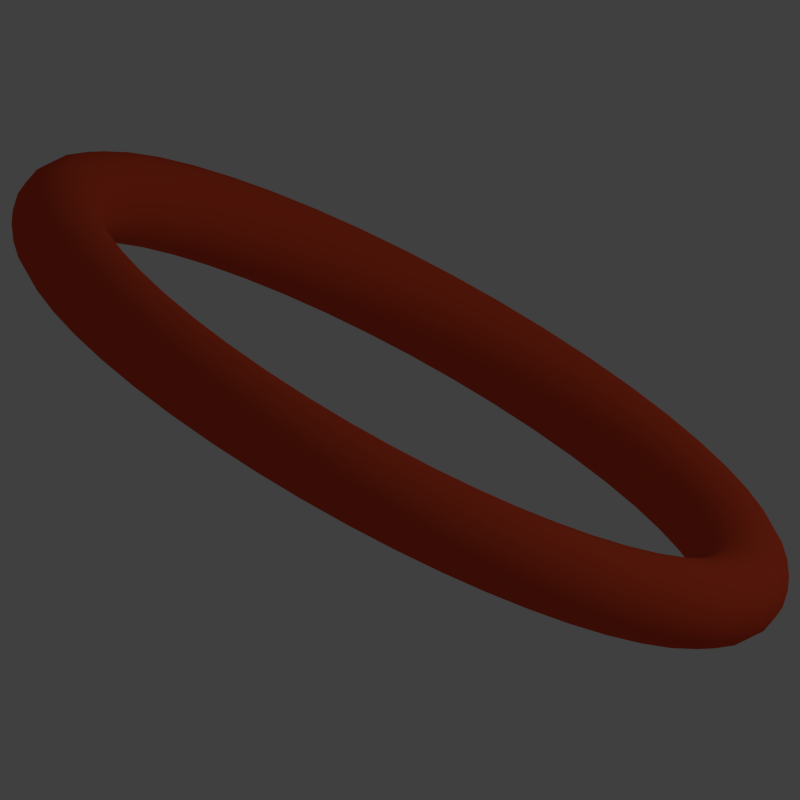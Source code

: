 # Source: GamerGirlAttackSymbols.blend  (saved by Blender 2.64.5; exported with 4.5.12 LTS)
import bpy
from mathutils import Matrix  # noqa: F401  (used for matrix-valued properties, if any)

bpy.ops.wm.read_factory_settings(use_empty=True)
scene = bpy.context.scene
scene.name = 'Scene'

# ---- collections
col_collection_1 = bpy.data.collections.new('Collection 1'); scene.collection.children.link(col_collection_1)
col_collection_2 = bpy.data.collections.new('Collection 2'); scene.collection.children.link(col_collection_2)
col_collection_2.hide_render = True
col_collection_2.hide_viewport = True
col_collection_9 = bpy.data.collections.new('Collection 9'); scene.collection.children.link(col_collection_9)
col_collection_9.hide_render = True
col_collection_9.hide_viewport = True

# ---- materials (node trees are filled in below, after node groups)
mat_material_004 = bpy.data.materials.new('Material.004')
mat_material_004.alpha_threshold = 0.0
mat_material_004.use_transparent_shadow = False
mat_material_004.diffuse_color = (0.2638, 0.2602, 0.8, 1.0)
mat_material_004.specular_color = (0.6373, 0.7822, 1.0)
mat_material_004.roughness = 0.5
mat_material_004.specular_intensity = 0.54
mat_material_004.line_color = (0.0, 0.0, 0.0, 1.0)
mat_material_003 = bpy.data.materials.new('Material.003')
mat_material_003.alpha_threshold = 0.0
mat_material_003.use_transparent_shadow = False
mat_material_003.diffuse_color = (0.1485, 0.8, 0.2537, 1.0)
mat_material_003.specular_color = (0.7793, 1.0, 0.5331)
mat_material_003.roughness = 0.5
mat_material_003.specular_intensity = 0.54
mat_material_003.line_color = (0.0, 0.0, 0.0, 1.0)
mat_material_002 = bpy.data.materials.new('Material.002')
mat_material_002.alpha_threshold = 0.0
mat_material_002.use_transparent_shadow = False
mat_material_002.diffuse_color = (0.8, 0.1657, 0.3735, 1.0)
mat_material_002.specular_color = (1.0, 0.4822, 0.5848)
mat_material_002.roughness = 0.5
mat_material_002.specular_intensity = 0.54
mat_material_002.line_color = (0.0, 0.0, 0.0, 1.0)
mat_material_001 = bpy.data.materials.new('Material.001')
mat_material_001.alpha_threshold = 0.0
mat_material_001.use_transparent_shadow = False
mat_material_001.diffuse_color = (0.8, 0.08112, 0.03015, 1.0)
mat_material_001.specular_color = (1.0, 0.4734, 0.4096)
mat_material_001.roughness = 0.5
mat_material_001.specular_intensity = 0.54
mat_material_001.line_color = (0.0, 0.0, 0.0, 1.0)
mat_material_005 = bpy.data.materials.new('Material.005')
mat_material_005.alpha_threshold = 0.0
mat_material_005.use_transparent_shadow = False
mat_material_005.diffuse_color = (0.1272, 0.5158, 0.8, 1.0)
mat_material_005.roughness = 0.5

# ---- material node trees

# ---- world
world_world = bpy.data.worlds.new('World'); scene.world = world_world
world_world.color = (0.05088, 0.05088, 0.05088)
world_world.use_sun_shadow = False
world_world.sun_shadow_jitter_overblur = 0.0
world_world.cycles.sampling_method = 'MANUAL'
world_world.cycles.sample_map_resolution = 256

# ---- cameras
cam_camera_003 = bpy.data.cameras.new('Camera.003')
cam_camera_003.type = 'ORTHO'
cam_camera_003.clip_end = 100.0
cam_camera_003.lens = 35.0
cam_camera_003.sensor_width = 32.0
cam_camera_003.sensor_height = 18.0
cam_camera_003.ortho_scale = 2.662
cam_camera_003.dof.focus_distance = 0.0
cam_camera_003.dof.aperture_fstop = 128.0
cam_camera_002 = bpy.data.cameras.new('Camera.002')
cam_camera_002.type = 'ORTHO'
cam_camera_002.clip_end = 100.0
cam_camera_002.lens = 35.0
cam_camera_002.sensor_width = 32.0
cam_camera_002.sensor_height = 18.0
cam_camera_002.ortho_scale = 2.205
cam_camera_002.dof.focus_distance = 0.0
cam_camera_002.dof.aperture_fstop = 128.0
cam_camera_001 = bpy.data.cameras.new('Camera.001')
cam_camera_001.type = 'ORTHO'
cam_camera_001.clip_end = 100.0
cam_camera_001.lens = 35.0
cam_camera_001.sensor_width = 32.0
cam_camera_001.sensor_height = 18.0
cam_camera_001.ortho_scale = 2.662
cam_camera_001.dof.focus_distance = 0.0
cam_camera_001.dof.aperture_fstop = 128.0
cam_camera = bpy.data.cameras.new('Camera')
cam_camera.type = 'ORTHO'
cam_camera.clip_end = 100.0
cam_camera.lens = 35.0
cam_camera.sensor_width = 32.0
cam_camera.sensor_height = 18.0
cam_camera.ortho_scale = 2.056
cam_camera.dof.focus_distance = 0.0
cam_camera.dof.aperture_fstop = 128.0
cam_camera_004 = bpy.data.cameras.new('Camera.004')
cam_camera_004.type = 'ORTHO'
cam_camera_004.clip_end = 100.0
cam_camera_004.lens = 35.0
cam_camera_004.sensor_width = 32.0
cam_camera_004.sensor_height = 18.0
cam_camera_004.ortho_scale = 2.056
cam_camera_004.dof.focus_distance = 0.0
cam_camera_004.dof.aperture_fstop = 128.0

# ---- lights
light_lamp = bpy.data.lights.new('Lamp', 'POINT')
light_lamp.transmission_factor = 0.0
light_lamp.cutoff_distance = 30.0
light_lamp.energy = 100.0
light_lamp.shadow_buffer_clip_start = 1.001
light_lamp.shadow_soft_size = 1.0
light_lamp.shadow_maximum_resolution = 0.006
light_lamp.use_absolute_resolution = True
light_lamp.cycles.use_multiple_importance_sampling = False

# ---- meshes
me_mesh = bpy.data.meshes.new('Mesh')
me_mesh.from_pydata([(7.798, 0.9717, -0.05), (7.8, 0.9741, -0.07889), (7.807, 0.9808, -0.1063), (7.818, 0.9918, -0.131), (7.833, 1.006, -0.1515), (7.85, 1.024, -0.167), (7.869, 1.043, -0.1766), (7.89, 1.064, -0.1798), (7.91, 1.084, -0.1766), (7.93, 1.103, -0.167), (7.947, 1.121, -0.1515), (7.962, 1.135, -0.131), (7.973, 1.146, -0.1063), (7.979, 1.153, -0.07889), (7.982, 1.155, -0.05), (8.783, -0.01357, -0.05), (8.786, -0.01127, -0.07889), (8.792, -0.004481, -0.1063), (8.803, 0.006457, -0.131), (8.818, 0.02099, -0.1515), (8.835, 0.0384, -0.167), (8.855, 0.05781, -0.1766), (8.875, 0.07824, -0.1798), (8.896, 0.09867, -0.1766), (8.915, 0.1181, -0.167), (8.932, 0.1355, -0.1515), (8.947, 0.15, -0.131), (8.958, 0.161, -0.1063), (8.965, 0.1677, -0.07889), (8.967, 0.17, -0.05), (9.769, -0.9989, -0.05), (9.771, -0.9966, -0.07889), (9.778, -0.9898, -0.1063), (9.789, -0.9789, -0.131), (9.803, -0.9643, -0.1515), (9.821, -0.9469, -0.167), (9.84, -0.9275, -0.1766), (9.86, -0.9071, -0.1798), (9.881, -0.8867, -0.1766), (9.9, -0.8672, -0.167), (9.918, -0.8498, -0.1515), (9.932, -0.8353, -0.131), (9.943, -0.8244, -0.1063), (9.95, -0.8176, -0.07889), (9.952, -0.8153, -0.05), (7.982, 1.155, -0.05), (7.982, 1.155, 0.05), (8.967, 0.17, -0.05), (8.967, 0.17, 0.05), (9.952, -0.8153, -0.05), (9.952, -0.8153, 0.05), (7.798, 0.9717, 0.05), (7.798, 0.9717, -0.05), (8.783, -0.01357, 0.05), (8.783, -0.01357, -0.05), (9.769, -0.9989, 0.05), (9.769, -0.9989, -0.05), (7.982, 1.155, 0.05), (7.979, 1.153, 0.07889), (7.973, 1.146, 0.1063), (7.962, 1.135, 0.131), (7.947, 1.121, 0.1515), (7.93, 1.103, 0.167), (7.91, 1.084, 0.1766), (7.89, 1.064, 0.1798), (7.869, 1.043, 0.1766), (7.85, 1.024, 0.167), (7.833, 1.006, 0.1515), (7.818, 0.9918, 0.131), (7.807, 0.9808, 0.1063), (7.8, 0.9741, 0.07889), (7.798, 0.9717, 0.05), (8.967, 0.17, 0.05), (8.965, 0.1677, 0.07889), (8.958, 0.161, 0.1063), (8.947, 0.15, 0.131), (8.932, 0.1355, 0.1515), (8.915, 0.1181, 0.167), (8.896, 0.09867, 0.1766), (8.875, 0.07824, 0.1798), (8.855, 0.05781, 0.1766), (8.835, 0.0384, 0.167), (8.818, 0.02099, 0.1515), (8.803, 0.006457, 0.131), (8.792, -0.004481, 0.1063), (8.786, -0.01127, 0.07889), (8.783, -0.01357, 0.05), (9.952, -0.8153, 0.05), (9.95, -0.8176, 0.07889), (9.943, -0.8244, 0.1063), (9.932, -0.8353, 0.131), (9.918, -0.8498, 0.1515), (9.9, -0.8672, 0.167), (9.881, -0.8867, 0.1766), (9.86, -0.9071, 0.1798), (9.84, -0.9275, 0.1766), (9.821, -0.9469, 0.167), (9.803, -0.9643, 0.1515), (9.789, -0.9789, 0.131), (9.778, -0.9898, 0.1063), (9.771, -0.9966, 0.07889), (9.769, -0.9989, 0.05), (9.769, 1.155, -0.05), (9.771, 1.153, -0.07889), (9.778, 1.146, -0.1063), (9.789, 1.135, -0.131), (9.803, 1.121, -0.1515), (9.821, 1.103, -0.167), (9.84, 1.084, -0.1766), (9.86, 1.064, -0.1798), (9.881, 1.043, -0.1766), (9.9, 1.024, -0.167), (9.918, 1.006, -0.1515), (9.932, 0.9918, -0.131), (9.943, 0.9808, -0.1063), (9.95, 0.9741, -0.07889), (9.952, 0.9717, -0.05), (8.783, 0.17, -0.05), (8.786, 0.1677, -0.07889), (8.792, 0.161, -0.1063), (8.803, 0.15, -0.131), (8.818, 0.1355, -0.1515), (8.835, 0.1181, -0.167), (8.855, 0.09867, -0.1766), (8.875, 0.07824, -0.1798), (8.896, 0.05781, -0.1766), (8.915, 0.0384, -0.167), (8.932, 0.021, -0.1515), (8.947, 0.006458, -0.131), (8.958, -0.00448, -0.1063), (8.965, -0.01127, -0.07889), (8.967, -0.01357, -0.05), (7.798, -0.8153, -0.05), (7.8, -0.8176, -0.07889), (7.807, -0.8244, -0.1063), (7.818, -0.8353, -0.131), (7.833, -0.8498, -0.1515), (7.85, -0.8672, -0.167), (7.869, -0.8867, -0.1766), (7.89, -0.9071, -0.1798), (7.91, -0.9275, -0.1766), (7.93, -0.9469, -0.167), (7.947, -0.9643, -0.1515), (7.962, -0.9789, -0.131), (7.973, -0.9898, -0.1063), (7.979, -0.9966, -0.07889), (7.982, -0.9989, -0.05), (9.952, 0.9717, -0.05), (9.952, 0.9717, 0.05), (8.967, -0.01357, -0.05), (8.967, -0.01357, 0.05), (7.982, -0.9989, -0.05), (7.982, -0.9989, 0.05), (9.769, 1.155, 0.05), (9.769, 1.155, -0.05), (8.783, 0.17, 0.05), (8.783, 0.17, -0.05), (7.798, -0.8153, 0.05), (7.798, -0.8153, -0.05), (9.952, 0.9717, 0.05), (9.95, 0.9741, 0.07889), (9.943, 0.9808, 0.1063), (9.932, 0.9918, 0.131), (9.918, 1.006, 0.1515), (9.9, 1.024, 0.167), (9.881, 1.043, 0.1766), (9.86, 1.064, 0.1798), (9.84, 1.084, 0.1766), (9.821, 1.103, 0.167), (9.803, 1.121, 0.1515), (9.789, 1.135, 0.131), (9.778, 1.146, 0.1063), (9.771, 1.153, 0.07889), (9.769, 1.155, 0.05), (8.967, -0.01357, 0.05), (8.965, -0.01127, 0.07889), (8.958, -0.00448, 0.1063), (8.947, 0.006458, 0.131), (8.932, 0.021, 0.1515), (8.915, 0.0384, 0.167), (8.896, 0.05781, 0.1766), (8.875, 0.07824, 0.1798), (8.855, 0.09867, 0.1766), (8.835, 0.1181, 0.167), (8.818, 0.1355, 0.1515), (8.803, 0.15, 0.131), (8.792, 0.161, 0.1063), (8.786, 0.1677, 0.07889), (8.783, 0.17, 0.05), (7.982, -0.9989, 0.05), (7.979, -0.9966, 0.07889), (7.973, -0.9898, 0.1063), (7.962, -0.9789, 0.131), (7.947, -0.9643, 0.1515), (7.93, -0.9469, 0.167), (7.91, -0.9275, 0.1766), (7.89, -0.9071, 0.1798), (7.869, -0.8867, 0.1766), (7.85, -0.8672, 0.167), (7.833, -0.8498, 0.1515), (7.818, -0.8353, 0.131), (7.807, -0.8244, 0.1063), (7.8, -0.8176, 0.07889), (7.798, -0.8153, 0.05)], [], [(1, 16, 15, 0), (2, 17, 16, 1), (3, 18, 17, 2), (4, 19, 18, 3), (5, 20, 19, 4), (6, 21, 20, 5), (7, 22, 21, 6), (8, 23, 22, 7), (9, 24, 23, 8), (10, 25, 24, 9), (11, 26, 25, 10), (12, 27, 26, 11), (13, 28, 27, 12), (14, 29, 28, 13), (16, 31, 30, 15), (17, 32, 31, 16), (18, 33, 32, 17), (19, 34, 33, 18), (20, 35, 34, 19), (21, 36, 35, 20), (22, 37, 36, 21), (23, 38, 37, 22), (24, 39, 38, 23), (25, 40, 39, 24), (26, 41, 40, 25), (27, 42, 41, 26), (28, 43, 42, 27), (29, 44, 43, 28), (46, 48, 47, 45), (48, 50, 49, 47), (52, 54, 53, 51), (54, 56, 55, 53), (58, 73, 72, 57), (59, 74, 73, 58), (60, 75, 74, 59), (61, 76, 75, 60), (62, 77, 76, 61), (63, 78, 77, 62), (64, 79, 78, 63), (65, 80, 79, 64), (66, 81, 80, 65), (67, 82, 81, 66), (68, 83, 82, 67), (69, 84, 83, 68), (70, 85, 84, 69), (71, 86, 85, 70), (73, 88, 87, 72), (74, 89, 88, 73), (75, 90, 89, 74), (76, 91, 90, 75), (77, 92, 91, 76), (78, 93, 92, 77), (79, 94, 93, 78), (80, 95, 94, 79), (81, 96, 95, 80), (82, 97, 96, 81), (83, 98, 97, 82), (84, 99, 98, 83), (85, 100, 99, 84), (86, 101, 100, 85), (103, 118, 117, 102), (104, 119, 118, 103), (105, 120, 119, 104), (106, 121, 120, 105), (107, 122, 121, 106), (108, 123, 122, 107), (109, 124, 123, 108), (110, 125, 124, 109), (111, 126, 125, 110), (112, 127, 126, 111), (113, 128, 127, 112), (114, 129, 128, 113), (115, 130, 129, 114), (116, 131, 130, 115), (118, 133, 132, 117), (119, 134, 133, 118), (120, 135, 134, 119), (121, 136, 135, 120), (122, 137, 136, 121), (123, 138, 137, 122), (124, 139, 138, 123), (125, 140, 139, 124), (126, 141, 140, 125), (127, 142, 141, 126), (128, 143, 142, 127), (129, 144, 143, 128), (130, 145, 144, 129), (131, 146, 145, 130), (148, 150, 149, 147), (150, 152, 151, 149), (154, 156, 155, 153), (156, 158, 157, 155), (160, 175, 174, 159), (161, 176, 175, 160), (162, 177, 176, 161), (163, 178, 177, 162), (164, 179, 178, 163), (165, 180, 179, 164), (166, 181, 180, 165), (167, 182, 181, 166), (168, 183, 182, 167), (169, 184, 183, 168), (170, 185, 184, 169), (171, 186, 185, 170), (172, 187, 186, 171), (173, 188, 187, 172), (175, 190, 189, 174), (176, 191, 190, 175), (177, 192, 191, 176), (178, 193, 192, 177), (179, 194, 193, 178), (180, 195, 194, 179), (181, 196, 195, 180), (182, 197, 196, 181), (183, 198, 197, 182), (184, 199, 198, 183), (185, 200, 199, 184), (186, 201, 200, 185), (187, 202, 201, 186), (188, 203, 202, 187)])
me_mesh.polygons.foreach_set('use_smooth', [True] * 120)
me_mesh.materials.append(mat_material_004)
me_mesh.use_remesh_preserve_volume = False
me_mesh.use_remesh_preserve_attributes = False
me_mesh.use_mirror_vertex_groups = False
me_mesh.update()
me_sphere = bpy.data.meshes.new('Sphere')
me_sphere.from_pydata([(-0.1951, 0.0, 0.9808), (-0.3827, 0.0, 0.9239), (-0.5556, 0.0, 0.8315), (-0.7071, 0.0, 0.7071), (-0.8315, 0.0, 0.5556), (-0.9239, 0.0, 0.3827), (-0.9808, 0.0, 0.1951), (-1.0, 0.0, 7.55e-08), (-0.9808, 0.0, -0.1951), (-0.9239, 0.0, -0.3827), (-0.8315, 0.0, -0.5556), (-0.7071, 0.0, -0.7071), (-0.5556, 0.0, -0.8315), (-0.3827, 0.0, -0.9239), (-0.1951, 0.0, -0.9808), (-0.1913, 0.03806, 0.9808), (-0.3753, 0.07466, 0.9239), (-0.5449, 0.1084, 0.8315), (-0.6935, 0.1379, 0.7071), (-0.8155, 0.1622, 0.5556), (-0.9061, 0.1802, 0.3827), (-0.9619, 0.1913, 0.1951), (-0.9808, 0.1951, 1.192e-07), (-0.9619, 0.1913, -0.1951), (-0.9061, 0.1802, -0.3827), (-0.8155, 0.1622, -0.5556), (-0.6935, 0.1379, -0.7071), (-0.5449, 0.1084, -0.8315), (-0.3753, 0.07466, -0.9239), (-0.1913, 0.03806, -0.9808), (-0.1802, 0.07466, 0.9808), (-0.3536, 0.1464, 0.9239), (-0.5133, 0.2126, 0.8315), (-0.6533, 0.2706, 0.7071), (-0.7682, 0.3182, 0.5556), (-0.8536, 0.3536, 0.3827), (-0.9061, 0.3753, 0.1951), (-0.9239, 0.3827, 1.192e-07), (-0.9061, 0.3753, -0.1951), (-0.8536, 0.3536, -0.3827), (-0.7682, 0.3182, -0.5556), (-0.6533, 0.2706, -0.7071), (-0.5133, 0.2126, -0.8315), (-0.3536, 0.1464, -0.9239), (-0.1802, 0.07466, -0.9808), (-0.1622, 0.1084, 0.9808), (-0.3182, 0.2126, 0.9239), (-0.4619, 0.3087, 0.8315), (-0.5879, 0.3928, 0.7071), (-0.6913, 0.4619, 0.5556), (-0.7682, 0.5133, 0.3827), (-0.8155, 0.5449, 0.1951), (-0.8315, 0.5556, 1.192e-07), (-0.8155, 0.5449, -0.1951), (-0.7682, 0.5133, -0.3827), (-0.6913, 0.4619, -0.5556), (-0.5879, 0.3928, -0.7071), (-0.4619, 0.3087, -0.8315), (-0.3182, 0.2126, -0.9239), (-0.1622, 0.1084, -0.9808), (-0.1379, 0.1379, 0.9808), (-0.2706, 0.2706, 0.9239), (-0.3928, 0.3928, 0.8315), (-0.5, 0.5, 0.7071), (-0.5879, 0.5879, 0.5556), (-0.6533, 0.6533, 0.3827), (-0.6935, 0.6935, 0.1951), (-0.7071, 0.7071, 1.192e-07), (-0.6935, 0.6935, -0.1951), (-0.6533, 0.6533, -0.3827), (-0.5879, 0.5879, -0.5556), (-0.5, 0.5, -0.7071), (-0.3928, 0.3928, -0.8315), (-0.2706, 0.2706, -0.9239), (-0.1379, 0.1379, -0.9808), (-0.1084, 0.1622, 0.9808), (-0.2126, 0.3182, 0.9239), (-0.3087, 0.4619, 0.8315), (-0.3928, 0.5879, 0.7071), (-0.4619, 0.6913, 0.5556), (-0.5133, 0.7682, 0.3827), (-0.5449, 0.8155, 0.1951), (-0.5556, 0.8315, 1.192e-07), (-0.5449, 0.8155, -0.1951), (-0.5133, 0.7682, -0.3827), (-0.4619, 0.6913, -0.5556), (-0.3928, 0.5879, -0.7071), (-0.3087, 0.4619, -0.8315), (-0.2126, 0.3182, -0.9239), (-0.1084, 0.1622, -0.9808), (-0.07466, 0.1802, 0.9808), (-0.1464, 0.3536, 0.9239), (-0.2126, 0.5133, 0.8315), (-0.2706, 0.6533, 0.7071), (-0.3182, 0.7682, 0.5556), (-0.3536, 0.8536, 0.3827), (-0.3753, 0.9061, 0.1951), (-0.3827, 0.9239, 1.192e-07), (-0.3753, 0.9061, -0.1951), (-0.3536, 0.8536, -0.3827), (-0.3182, 0.7682, -0.5556), (-0.2706, 0.6533, -0.7071), (-0.2126, 0.5133, -0.8315), (-0.1464, 0.3536, -0.9239), (-0.07466, 0.1802, -0.9808), (-0.03806, 0.1913, 0.9808), (-0.07466, 0.3753, 0.9239), (-0.1084, 0.5449, 0.8315), (-0.1379, 0.6935, 0.7071), (-0.1622, 0.8155, 0.5556), (-0.1802, 0.9061, 0.3827), (-0.1913, 0.9619, 0.1951), (-0.1951, 0.9808, 1.192e-07), (-0.1913, 0.9619, -0.1951), (-0.1802, 0.9061, -0.3827), (-0.1622, 0.8155, -0.5556), (-0.1379, 0.6935, -0.7071), (-0.1084, 0.5449, -0.8315), (-0.07466, 0.3753, -0.9239), (-0.03806, 0.1913, -0.9808), (3.445e-07, 0.1951, 0.9808), (3.631e-07, 0.3827, 0.9239), (3.631e-07, 0.5556, 0.8315), (4.003e-07, 0.7071, 0.7071), (4.749e-07, 0.8315, 0.5556), (3.705e-07, 0.9239, 0.3827), (4.749e-07, 0.9808, 0.1951), (3.407e-07, 1.0, 1.192e-07), (4.749e-07, 0.9808, -0.1951), (3.407e-07, 0.9239, -0.3827), (4.152e-07, 0.8315, -0.5556), (4.003e-07, 0.7071, -0.7071), (3.929e-07, 0.5556, -0.8315), (3.556e-07, 0.3827, -0.9239), (3.147e-07, 0.1951, -0.9808), (0.03806, 0.1913, 0.9808), (0.07466, 0.3753, 0.9239), (0.1084, 0.5449, 0.8315), (0.138, 0.6935, 0.7071), (0.1622, 0.8155, 0.5556), (0.1802, 0.9061, 0.3827), (0.1913, 0.9619, 0.1951), (0.1951, 0.9808, 1.192e-07), (0.1913, 0.9619, -0.1951), (0.1802, 0.9061, -0.3827), (0.1622, 0.8155, -0.5556), (0.138, 0.6935, -0.7071), (0.1084, 0.5449, -0.8315), (0.07466, 0.3753, -0.9239), (0.03806, 0.1913, -0.9808), (0.07466, 0.1802, 0.9808), (0.1464, 0.3536, 0.9239), (0.2126, 0.5133, 0.8315), (0.2706, 0.6533, 0.7071), (0.3182, 0.7682, 0.5556), (0.3536, 0.8536, 0.3827), (0.3753, 0.9061, 0.1951), (0.3827, 0.9239, 1.192e-07), (0.3753, 0.9061, -0.1951), (0.3536, 0.8536, -0.3827), (0.3182, 0.7682, -0.5556), (0.2706, 0.6533, -0.7071), (0.2126, 0.5133, -0.8315), (0.1464, 0.3536, -0.9239), (0.07466, 0.1802, -0.9808), (0.1084, 0.1622, 0.9808), (0.2126, 0.3182, 0.9239), (0.3087, 0.4619, 0.8315), (0.3928, 0.5879, 0.7071), (0.4619, 0.6913, 0.5556), (0.5133, 0.7682, 0.3827), (0.5449, 0.8155, 0.1951), (0.5556, 0.8315, 1.192e-07), (0.5449, 0.8155, -0.1951), (0.5133, 0.7682, -0.3827), (0.4619, 0.6913, -0.5556), (0.3928, 0.5879, -0.7071), (0.3087, 0.4619, -0.8315), (0.2126, 0.3182, -0.9239), (0.1084, 0.1622, -0.9808), (0.138, 0.1379, 0.9808), (0.2706, 0.2706, 0.9239), (0.3928, 0.3928, 0.8315), (0.5, 0.5, 0.7071), (0.5879, 0.5879, 0.5556), (0.6533, 0.6533, 0.3827), (0.6935, 0.6935, 0.1951), (0.7071, 0.7071, 1.192e-07), (0.6935, 0.6935, -0.1951), (0.6533, 0.6533, -0.3827), (0.5879, 0.5879, -0.5556), (0.5, 0.5, -0.7071), (0.3928, 0.3928, -0.8315), (0.2706, 0.2706, -0.9239), (0.138, 0.1379, -0.9808), (0.1622, 0.1084, 0.9808), (0.3182, 0.2126, 0.9239), (0.4619, 0.3087, 0.8315), (0.5879, 0.3928, 0.7071), (0.6913, 0.4619, 0.5556), (0.7682, 0.5133, 0.3827), (0.8155, 0.5449, 0.1951), (0.8315, 0.5556, 1.192e-07), (0.8155, 0.5449, -0.1951), (0.7682, 0.5133, -0.3827), (0.6913, 0.4619, -0.5556), (0.5879, 0.3928, -0.7071), (0.4619, 0.3087, -0.8315), (0.3182, 0.2126, -0.9239), (0.1622, 0.1084, -0.9808), (0.1802, 0.07466, 0.9808), (0.3536, 0.1464, 0.9239), (0.5133, 0.2126, 0.8315), (0.6533, 0.2706, 0.7071), (0.7682, 0.3182, 0.5556), (0.8536, 0.3536, 0.3827), (0.9061, 0.3753, 0.1951), (0.9239, 0.3827, 1.192e-07), (0.9061, 0.3753, -0.1951), (0.8536, 0.3536, -0.3827), (0.7682, 0.3182, -0.5556), (0.6533, 0.2706, -0.7071), (0.5133, 0.2126, -0.8315), (0.3536, 0.1464, -0.9239), (0.1802, 0.07466, -0.9808), (0.1913, 0.03806, 0.9808), (0.3753, 0.07466, 0.9239), (0.5449, 0.1084, 0.8315), (0.6935, 0.1379, 0.7071), (0.8155, 0.1622, 0.5556), (0.9061, 0.1802, 0.3827), (0.9619, 0.1913, 0.1951), (0.9808, 0.1951, 1.192e-07), (0.9619, 0.1913, -0.1951), (0.9061, 0.1802, -0.3827), (0.8155, 0.1622, -0.5556), (0.6935, 0.1379, -0.7071), (0.5449, 0.1084, -0.8315), (0.3753, 0.07466, -0.9239), (0.1913, 0.03806, -0.9808), (0.1951, -3.353e-08, 0.9808), (0.3827, -5.215e-08, 0.9239), (0.5556, -6.706e-08, 0.8315), (0.7071, -5.96e-08, 0.7071), (0.8315, -1.341e-07, 0.5556), (0.9239, -1.49e-07, 0.3827), (0.9808, -1.49e-07, 0.1951), (1.0, -1.043e-07, 1.192e-07), (0.9808, -1.49e-07, -0.1951), (0.9239, -4.47e-08, -0.3827), (0.8315, -1.043e-07, -0.5556), (0.7071, -5.96e-08, -0.7071), (0.5556, -9.686e-08, -0.8315), (0.3827, -2.235e-08, -0.9239), (0.1951, 0.0, -0.9808), (3.258e-07, 0.0, -1.0), (0.1913, -0.03806, 0.9808), (0.3753, -0.07466, 0.9239), (0.5449, -0.1084, 0.8315), (0.6935, -0.1379, 0.7071), (0.8155, -0.1622, 0.5556), (0.9061, -0.1802, 0.3827), (0.9619, -0.1913, 0.1951), (0.9808, -0.1951, 1.192e-07), (0.9619, -0.1913, -0.1951), (0.9061, -0.1802, -0.3827), (0.8155, -0.1622, -0.5556), (0.6935, -0.1379, -0.7071), (0.5449, -0.1084, -0.8315), (0.3753, -0.07466, -0.9239), (0.1913, -0.03806, -0.9808), (0.1802, -0.07466, 0.9808), (0.3536, -0.1464, 0.9239), (0.5133, -0.2126, 0.8315), (0.6533, -0.2706, 0.7071), (0.7682, -0.3182, 0.5556), (0.8536, -0.3536, 0.3827), (0.9061, -0.3753, 0.1951), (0.9239, -0.3827, 1.192e-07), (0.9061, -0.3753, -0.1951), (0.8536, -0.3536, -0.3827), (0.7682, -0.3182, -0.5556), (0.6533, -0.2706, -0.7071), (0.5133, -0.2126, -0.8315), (0.3536, -0.1464, -0.9239), (0.1802, -0.07466, -0.9808), (0.1622, -0.1084, 0.9808), (0.3182, -0.2126, 0.9239), (0.4619, -0.3087, 0.8315), (0.5879, -0.3928, 0.7071), (0.6913, -0.4619, 0.5556), (0.7682, -0.5133, 0.3827), (0.8155, -0.5449, 0.1951), (0.8315, -0.5556, 1.192e-07), (0.8155, -0.5449, -0.1951), (0.7682, -0.5133, -0.3827), (0.6913, -0.4619, -0.5556), (0.5879, -0.3928, -0.7071), (0.4619, -0.3087, -0.8315), (0.3182, -0.2126, -0.9239), (0.1622, -0.1084, -0.9808), (0.138, -0.1379, 0.9808), (0.2706, -0.2706, 0.9239), (0.3928, -0.3928, 0.8315), (0.5, -0.5, 0.7071), (0.5879, -0.5879, 0.5556), (0.6533, -0.6533, 0.3827), (0.6935, -0.6935, 0.1951), (0.7071, -0.7071, 1.192e-07), (0.6935, -0.6935, -0.1951), (0.6533, -0.6533, -0.3827), (0.5879, -0.5879, -0.5556), (0.5, -0.5, -0.7071), (0.3928, -0.3928, -0.8315), (0.2706, -0.2706, -0.9239), (0.1379, -0.1379, -0.9808), (0.1084, -0.1622, 0.9808), (0.2126, -0.3182, 0.9239), (0.3087, -0.4619, 0.8315), (0.3928, -0.5879, 0.7071), (0.4619, -0.6913, 0.5556), (0.5133, -0.7682, 0.3827), (0.5449, -0.8155, 0.1951), (0.5556, -0.8315, 1.192e-07), (0.5449, -0.8155, -0.1951), (0.5133, -0.7682, -0.3827), (0.4619, -0.6913, -0.5556), (0.3928, -0.5879, -0.7071), (0.3087, -0.4619, -0.8315), (0.2126, -0.3182, -0.9239), (0.1084, -0.1622, -0.9808), (0.07466, -0.1802, 0.9808), (0.1464, -0.3536, 0.9239), (0.2126, -0.5133, 0.8315), (0.2706, -0.6533, 0.7071), (0.3182, -0.7682, 0.5556), (0.3536, -0.8536, 0.3827), (0.3753, -0.9061, 0.1951), (0.3827, -0.9239, 1.192e-07), (0.3753, -0.9061, -0.1951), (0.3536, -0.8536, -0.3827), (0.3182, -0.7682, -0.5556), (0.2706, -0.6533, -0.7071), (0.2126, -0.5133, -0.8315), (0.1464, -0.3536, -0.9239), (0.07466, -0.1802, -0.9808), (0.03806, -0.1913, 0.9808), (0.07466, -0.3753, 0.9239), (0.1084, -0.5449, 0.8315), (0.1379, -0.6935, 0.7071), (0.1622, -0.8155, 0.5556), (0.1802, -0.9061, 0.3827), (0.1913, -0.9619, 0.1951), (0.1951, -0.9808, 1.192e-07), (0.1913, -0.9619, -0.1951), (0.1802, -0.9061, -0.3827), (0.1622, -0.8155, -0.5556), (0.1379, -0.6935, -0.7071), (0.1084, -0.5449, -0.8315), (0.07466, -0.3753, -0.9239), (0.03806, -0.1913, -0.9808), (2.774e-07, -0.1951, 0.9808), (2.513e-07, -0.3827, 0.9239), (2.29e-07, -0.5556, 0.8315), (2.215e-07, -0.7071, 0.7071), (2.066e-07, -0.8315, 0.5556), (1.47e-07, -0.9239, 0.3827), (1.023e-07, -0.9808, 0.1951), (1.619e-07, -1.0, 1.192e-07), (1.023e-07, -0.9808, -0.1951), (1.768e-07, -0.9239, -0.3827), (2.215e-07, -0.8315, -0.5556), (2.215e-07, -0.7071, -0.7071), (2.141e-07, -0.5556, -0.8315), (3.109e-07, -0.3827, -0.9239), (3.147e-07, -0.1951, -0.9808), (-0.03806, -0.1913, 0.9808), (-0.07466, -0.3753, 0.9239), (-0.1084, -0.5449, 0.8315), (-0.1379, -0.6935, 0.7071), (-0.1622, -0.8155, 0.5556), (-0.1802, -0.9061, 0.3827), (-0.1913, -0.9619, 0.1951), (-0.1951, -0.9808, 1.192e-07), (-0.1913, -0.9619, -0.1951), (-0.1802, -0.9061, -0.3827), (-0.1622, -0.8155, -0.5556), (-0.1379, -0.6935, -0.7071), (-0.1084, -0.5449, -0.8315), (-0.07466, -0.3753, -0.9239), (-0.03806, -0.1913, -0.9808), (-0.07466, -0.1802, 0.9808), (-0.1464, -0.3536, 0.9239), (-0.2126, -0.5133, 0.8315), (-0.2706, -0.6533, 0.7071), (-0.3182, -0.7682, 0.5556), (-0.3536, -0.8536, 0.3827), (-0.3753, -0.9061, 0.1951), (-0.3827, -0.9239, 1.192e-07), (-0.3753, -0.9061, -0.1951), (-0.3536, -0.8536, -0.3827), (-0.3182, -0.7682, -0.5556), (-0.2706, -0.6533, -0.7071), (-0.2126, -0.5133, -0.8315), (-0.1464, -0.3536, -0.9239), (-0.07466, -0.1802, -0.9808), (-0.1084, -0.1622, 0.9808), (-0.2126, -0.3182, 0.9239), (-0.3087, -0.4619, 0.8315), (-0.3928, -0.5879, 0.7071), (-0.4619, -0.6913, 0.5556), (-0.5133, -0.7682, 0.3827), (-0.5449, -0.8155, 0.1951), (-0.5556, -0.8315, 1.192e-07), (-0.5449, -0.8155, -0.1951), (-0.5133, -0.7682, -0.3827), (-0.4619, -0.6913, -0.5556), (-0.3928, -0.5879, -0.7071), (-0.3087, -0.4619, -0.8315), (-0.2126, -0.3182, -0.9239), (-0.1084, -0.1622, -0.9808), (9.544e-08, -2.304e-07, 1.0), (-0.1379, -0.1379, 0.9808), (-0.2706, -0.2706, 0.9239), (-0.3928, -0.3928, 0.8315), (-0.5, -0.5, 0.7071), (-0.5879, -0.5879, 0.5556), (-0.6533, -0.6533, 0.3827), (-0.6935, -0.6935, 0.1951), (-0.7071, -0.7071, 1.192e-07), (-0.6935, -0.6935, -0.1951), (-0.6533, -0.6533, -0.3827), (-0.5879, -0.5879, -0.5556), (-0.5, -0.5, -0.7071), (-0.3928, -0.3928, -0.8315), (-0.2706, -0.2706, -0.9239), (-0.1379, -0.1379, -0.9808), (-0.1622, -0.1084, 0.9808), (-0.3182, -0.2126, 0.9239), (-0.4619, -0.3087, 0.8315), (-0.5879, -0.3928, 0.7071), (-0.6913, -0.4619, 0.5556), (-0.7682, -0.5133, 0.3827), (-0.8155, -0.5449, 0.1951), (-0.8315, -0.5556, 1.192e-07), (-0.8155, -0.5449, -0.1951), (-0.7682, -0.5133, -0.3827), (-0.6913, -0.4619, -0.5556), (-0.5879, -0.3928, -0.7071), (-0.4619, -0.3087, -0.8315), (-0.3182, -0.2126, -0.9239), (-0.1622, -0.1084, -0.9808), (-0.1802, -0.07466, 0.9808), (-0.3536, -0.1464, 0.9239), (-0.5133, -0.2126, 0.8315), (-0.6533, -0.2706, 0.7071), (-0.7682, -0.3182, 0.5556), (-0.8536, -0.3536, 0.3827), (-0.9061, -0.3753, 0.1951), (-0.9239, -0.3827, 1.192e-07), (-0.9061, -0.3753, -0.1951), (-0.8536, -0.3536, -0.3827), (-0.7682, -0.3182, -0.5556), (-0.6533, -0.2706, -0.7071), (-0.5133, -0.2126, -0.8315), (-0.3536, -0.1464, -0.9239), (-0.1802, -0.07466, -0.9808), (-0.1913, -0.03806, 0.9808), (-0.3753, -0.07466, 0.9239), (-0.5449, -0.1084, 0.8315), (-0.6935, -0.1379, 0.7071), (-0.8155, -0.1622, 0.5556), (-0.9061, -0.1802, 0.3827), (-0.9619, -0.1913, 0.1951), (-0.9808, -0.1951, 1.192e-07), (-0.9619, -0.1913, -0.1951), (-0.9061, -0.1802, -0.3827), (-0.8155, -0.1622, -0.5556), (-0.6935, -0.1379, -0.7071), (-0.5449, -0.1084, -0.8315), (-0.3753, -0.07466, -0.9239), (-0.1913, -0.03806, -0.9808)], [], [(23, 24, 9, 8), (17, 18, 3, 2), (24, 25, 10, 9), (18, 19, 4, 3), (25, 26, 11, 10), (19, 20, 5, 4), (26, 27, 12, 11), (20, 21, 6, 5), (27, 28, 13, 12), (21, 22, 7, 6), (15, 16, 1, 0), (28, 29, 14, 13), (22, 23, 8, 7), (16, 17, 2, 1), (34, 35, 20, 19), (41, 42, 27, 26), (35, 36, 21, 20), (42, 43, 28, 27), (36, 37, 22, 21), (30, 31, 16, 15), (43, 44, 29, 28), (37, 38, 23, 22), (31, 32, 17, 16), (38, 39, 24, 23), (32, 33, 18, 17), (39, 40, 25, 24), (33, 34, 19, 18), (40, 41, 26, 25), (53, 54, 39, 38), (47, 48, 33, 32), (54, 55, 40, 39), (48, 49, 34, 33), (55, 56, 41, 40), (49, 50, 35, 34), (56, 57, 42, 41), (50, 51, 36, 35), (57, 58, 43, 42), (51, 52, 37, 36), (45, 46, 31, 30), (58, 59, 44, 43), (52, 53, 38, 37), (46, 47, 32, 31), (72, 73, 58, 57), (66, 67, 52, 51), (60, 61, 46, 45), (73, 74, 59, 58), (67, 68, 53, 52), (61, 62, 47, 46), (68, 69, 54, 53), (62, 63, 48, 47), (69, 70, 55, 54), (63, 64, 49, 48), (70, 71, 56, 55), (64, 65, 50, 49), (71, 72, 57, 56), (65, 66, 51, 50), (85, 86, 71, 70), (79, 80, 65, 64), (86, 87, 72, 71), (80, 81, 66, 65), (87, 88, 73, 72), (81, 82, 67, 66), (75, 76, 61, 60), (88, 89, 74, 73), (82, 83, 68, 67), (76, 77, 62, 61), (83, 84, 69, 68), (77, 78, 63, 62), (84, 85, 70, 69), (78, 79, 64, 63), (98, 99, 84, 83), (92, 93, 78, 77), (99, 100, 85, 84), (93, 94, 79, 78), (100, 101, 86, 85), (94, 95, 80, 79), (101, 102, 87, 86), (95, 96, 81, 80), (102, 103, 88, 87), (96, 97, 82, 81), (90, 91, 76, 75), (103, 104, 89, 88), (97, 98, 83, 82), (91, 92, 77, 76), (117, 118, 103, 102), (111, 112, 97, 96), (105, 106, 91, 90), (118, 119, 104, 103), (112, 113, 98, 97), (106, 107, 92, 91), (113, 114, 99, 98), (107, 108, 93, 92), (114, 115, 100, 99), (108, 109, 94, 93), (115, 116, 101, 100), (109, 110, 95, 94), (116, 117, 102, 101), (110, 111, 96, 95), (130, 131, 116, 115), (124, 125, 110, 109), (131, 132, 117, 116), (125, 126, 111, 110), (132, 133, 118, 117), (126, 127, 112, 111), (120, 121, 106, 105), (133, 134, 119, 118), (127, 128, 113, 112), (121, 122, 107, 106), (128, 129, 114, 113), (122, 123, 108, 107), (129, 130, 115, 114), (123, 124, 109, 108), (143, 144, 129, 128), (137, 138, 123, 122), (144, 145, 130, 129), (138, 139, 124, 123), (145, 146, 131, 130), (139, 140, 125, 124), (146, 147, 132, 131), (140, 141, 126, 125), (147, 148, 133, 132), (141, 142, 127, 126), (135, 136, 121, 120), (148, 149, 134, 133), (142, 143, 128, 127), (136, 137, 122, 121), (162, 163, 148, 147), (156, 157, 142, 141), (150, 151, 136, 135), (163, 164, 149, 148), (157, 158, 143, 142), (151, 152, 137, 136), (158, 159, 144, 143), (152, 153, 138, 137), (159, 160, 145, 144), (153, 154, 139, 138), (160, 161, 146, 145), (154, 155, 140, 139), (161, 162, 147, 146), (155, 156, 141, 140), (168, 169, 154, 153), (175, 176, 161, 160), (169, 170, 155, 154), (176, 177, 162, 161), (170, 171, 156, 155), (177, 178, 163, 162), (171, 172, 157, 156), (165, 166, 151, 150), (178, 179, 164, 163), (172, 173, 158, 157), (166, 167, 152, 151), (173, 174, 159, 158), (167, 168, 153, 152), (174, 175, 160, 159), (187, 188, 173, 172), (181, 182, 167, 166), (188, 189, 174, 173), (182, 183, 168, 167), (189, 190, 175, 174), (183, 184, 169, 168), (190, 191, 176, 175), (184, 185, 170, 169), (191, 192, 177, 176), (185, 186, 171, 170), (192, 193, 178, 177), (186, 187, 172, 171), (180, 181, 166, 165), (193, 194, 179, 178), (206, 207, 192, 191), (200, 201, 186, 185), (207, 208, 193, 192), (201, 202, 187, 186), (195, 196, 181, 180), (208, 209, 194, 193), (202, 203, 188, 187), (196, 197, 182, 181), (203, 204, 189, 188), (197, 198, 183, 182), (204, 205, 190, 189), (198, 199, 184, 183), (205, 206, 191, 190), (199, 200, 185, 184), (219, 220, 205, 204), (213, 214, 199, 198), (220, 221, 206, 205), (214, 215, 200, 199), (221, 222, 207, 206), (215, 216, 201, 200), (222, 223, 208, 207), (216, 217, 202, 201), (210, 211, 196, 195), (223, 224, 209, 208), (217, 218, 203, 202), (211, 212, 197, 196), (218, 219, 204, 203), (212, 213, 198, 197), (238, 239, 224, 223), (232, 233, 218, 217), (226, 227, 212, 211), (233, 234, 219, 218), (227, 228, 213, 212), (234, 235, 220, 219), (228, 229, 214, 213), (235, 236, 221, 220), (229, 230, 215, 214), (236, 237, 222, 221), (230, 231, 216, 215), (237, 238, 223, 222), (231, 232, 217, 216), (225, 226, 211, 210), (251, 252, 237, 236), (245, 246, 231, 230), (252, 253, 238, 237), (246, 247, 232, 231), (240, 241, 226, 225), (253, 254, 239, 238), (247, 248, 233, 232), (241, 242, 227, 226), (248, 249, 234, 233), (242, 243, 228, 227), (249, 250, 235, 234), (243, 244, 229, 228), (250, 251, 236, 235), (244, 245, 230, 229), (265, 266, 250, 249), (259, 260, 244, 243), (266, 267, 251, 250), (260, 261, 245, 244), (267, 268, 252, 251), (261, 262, 246, 245), (268, 269, 253, 252), (262, 263, 247, 246), (256, 257, 241, 240), (269, 270, 254, 253), (263, 264, 248, 247), (257, 258, 242, 241), (264, 265, 249, 248), (258, 259, 243, 242), (284, 285, 270, 269), (278, 279, 264, 263), (272, 273, 258, 257), (279, 280, 265, 264), (273, 274, 259, 258), (280, 281, 266, 265), (274, 275, 260, 259), (281, 282, 267, 266), (275, 276, 261, 260), (282, 283, 268, 267), (276, 277, 262, 261), (283, 284, 269, 268), (277, 278, 263, 262), (271, 272, 257, 256), (297, 298, 283, 282), (291, 292, 277, 276), (298, 299, 284, 283), (292, 293, 278, 277), (286, 287, 272, 271), (299, 300, 285, 284), (293, 294, 279, 278), (287, 288, 273, 272), (294, 295, 280, 279), (288, 289, 274, 273), (295, 296, 281, 280), (289, 290, 275, 274), (296, 297, 282, 281), (290, 291, 276, 275), (303, 304, 289, 288), (310, 311, 296, 295), (304, 305, 290, 289), (311, 312, 297, 296), (305, 306, 291, 290), (312, 313, 298, 297), (306, 307, 292, 291), (313, 314, 299, 298), (307, 308, 293, 292), (301, 302, 287, 286), (314, 315, 300, 299), (308, 309, 294, 293), (302, 303, 288, 287), (309, 310, 295, 294), (322, 323, 308, 307), (316, 317, 302, 301), (329, 330, 315, 314), (323, 324, 309, 308), (317, 318, 303, 302), (324, 325, 310, 309), (318, 319, 304, 303), (325, 326, 311, 310), (319, 320, 305, 304), (326, 327, 312, 311), (320, 321, 306, 305), (327, 328, 313, 312), (321, 322, 307, 306), (328, 329, 314, 313), (341, 342, 327, 326), (335, 336, 321, 320), (342, 343, 328, 327), (336, 337, 322, 321), (343, 344, 329, 328), (337, 338, 323, 322), (331, 332, 317, 316), (344, 345, 330, 329), (338, 339, 324, 323), (332, 333, 318, 317), (339, 340, 325, 324), (333, 334, 319, 318), (340, 341, 326, 325), (334, 335, 320, 319), (354, 355, 340, 339), (348, 349, 334, 333), (355, 356, 341, 340), (349, 350, 335, 334), (356, 357, 342, 341), (350, 351, 336, 335), (357, 358, 343, 342), (351, 352, 337, 336), (358, 359, 344, 343), (352, 353, 338, 337), (346, 347, 332, 331), (359, 360, 345, 344), (353, 354, 339, 338), (347, 348, 333, 332), (373, 374, 359, 358), (367, 368, 353, 352), (361, 362, 347, 346), (374, 375, 360, 359), (368, 369, 354, 353), (362, 363, 348, 347), (369, 370, 355, 354), (363, 364, 349, 348), (370, 371, 356, 355), (364, 365, 350, 349), (371, 372, 357, 356), (365, 366, 351, 350), (372, 373, 358, 357), (366, 367, 352, 351), (386, 387, 372, 371), (380, 381, 366, 365), (387, 388, 373, 372), (381, 382, 367, 366), (388, 389, 374, 373), (382, 383, 368, 367), (376, 377, 362, 361), (389, 390, 375, 374), (383, 384, 369, 368), (377, 378, 363, 362), (384, 385, 370, 369), (378, 379, 364, 363), (385, 386, 371, 370), (379, 380, 365, 364), (399, 400, 385, 384), (393, 394, 379, 378), (400, 401, 386, 385), (394, 395, 380, 379), (401, 402, 387, 386), (395, 396, 381, 380), (402, 403, 388, 387), (396, 397, 382, 381), (403, 404, 389, 388), (397, 398, 383, 382), (391, 392, 377, 376), (404, 405, 390, 389), (398, 399, 384, 383), (392, 393, 378, 377), (418, 419, 404, 403), (412, 413, 398, 397), (406, 407, 392, 391), (419, 420, 405, 404), (413, 414, 399, 398), (407, 408, 393, 392), (414, 415, 400, 399), (408, 409, 394, 393), (415, 416, 401, 400), (409, 410, 395, 394), (416, 417, 402, 401), (410, 411, 396, 395), (417, 418, 403, 402), (411, 412, 397, 396), (432, 433, 417, 416), (426, 427, 411, 410), (433, 434, 418, 417), (427, 428, 412, 411), (434, 435, 419, 418), (428, 429, 413, 412), (422, 423, 407, 406), (435, 436, 420, 419), (429, 430, 414, 413), (423, 424, 408, 407), (430, 431, 415, 414), (424, 425, 409, 408), (431, 432, 416, 415), (425, 426, 410, 409), (438, 439, 424, 423), (445, 446, 431, 430), (439, 440, 425, 424), (446, 447, 432, 431), (440, 441, 426, 425), (447, 448, 433, 432), (441, 442, 427, 426), (448, 449, 434, 433), (442, 443, 428, 427), (449, 450, 435, 434), (443, 444, 429, 428), (437, 438, 423, 422), (450, 451, 436, 435), (444, 445, 430, 429), (457, 458, 443, 442), (464, 465, 450, 449), (458, 459, 444, 443), (452, 453, 438, 437), (465, 466, 451, 450), (459, 460, 445, 444), (453, 454, 439, 438), (460, 461, 446, 445), (454, 455, 440, 439), (461, 462, 447, 446), (455, 456, 441, 440), (462, 463, 448, 447), (456, 457, 442, 441), (463, 464, 449, 448), (476, 477, 462, 461), (470, 471, 456, 455), (477, 478, 463, 462), (471, 472, 457, 456), (478, 479, 464, 463), (472, 473, 458, 457), (479, 480, 465, 464), (473, 474, 459, 458), (467, 468, 453, 452), (480, 481, 466, 465), (474, 475, 460, 459), (468, 469, 454, 453), (475, 476, 461, 460), (469, 470, 455, 454), (29, 255, 14), (421, 15, 0), (421, 30, 15), (44, 255, 29), (421, 45, 30), (59, 255, 44), (74, 255, 59), (421, 60, 45), (421, 75, 60), (89, 255, 74), (104, 255, 89), (421, 90, 75), (119, 255, 104), (421, 105, 90), (421, 120, 105), (134, 255, 119), (149, 255, 134), (421, 135, 120), (421, 150, 135), (164, 255, 149), (421, 165, 150), (179, 255, 164), (194, 255, 179), (421, 180, 165), (421, 195, 180), (209, 255, 194), (421, 210, 195), (224, 255, 209), (239, 255, 224), (421, 225, 210), (421, 240, 225), (254, 255, 239), (421, 256, 240), (270, 255, 254), (285, 255, 270), (421, 271, 256), (421, 286, 271), (300, 255, 285), (421, 301, 286), (315, 255, 300), (330, 255, 315), (421, 316, 301), (421, 331, 316), (345, 255, 330), (360, 255, 345), (421, 346, 331), (375, 255, 360), (421, 361, 346), (421, 376, 361), (390, 255, 375), (405, 255, 390), (421, 391, 376), (420, 255, 405), (421, 406, 391), (421, 422, 406), (436, 255, 420), (451, 255, 436), (421, 437, 422), (421, 452, 437), (466, 255, 451), (421, 467, 452), (481, 255, 466), (13, 14, 481, 480), (7, 8, 475, 474), (1, 2, 469, 468), (14, 255, 481), (8, 9, 476, 475), (2, 3, 470, 469), (9, 10, 477, 476), (3, 4, 471, 470), (10, 11, 478, 477), (4, 5, 472, 471), (11, 12, 479, 478), (5, 6, 473, 472), (421, 0, 467), (12, 13, 480, 479), (6, 7, 474, 473), (0, 1, 468, 467)])
_uv = me_sphere.uv_layers.new(name='UVMap')
_uv.uv.foreach_set('vector', [0.9404, 0.5448, 0.9463, 0.4867, 0.9733, 0.4956, 0.9695, 0.5543, 0.8436, 0.8805, 0.8852, 0.8301, 0.93, 0.8456, 0.8925, 0.8999, 0.9463, 0.4867, 0.9522, 0.4286, 0.9771, 0.4368, 0.9733, 0.4956, 0.8852, 0.8301, 0.9057, 0.775, 0.9456, 0.7883, 0.93, 0.8456, 0.9522, 0.4286, 0.9587, 0.3706, 0.9812, 0.378, 0.9771, 0.4368, 0.9057, 0.775, 0.9183, 0.7182, 0.9546, 0.7302, 0.9456, 0.7883, 0.01053, 0.3706, 0.01831, 0.3129, 0.03797, 0.3194, 0.03306, 0.378, 0.9183, 0.7182, 0.9272, 0.6607, 0.9607, 0.6717, 0.9546, 0.7302, 0.01831, 0.3129, 0.02856, 0.2557, 0.04439, 0.261, 0.03797, 0.3194, 0.9272, 0.6607, 0.9343, 0.6029, 0.9654, 0.6131, 0.9607, 0.6717, 0.6079, 0.8993, 0.742, 0.9132, 0.7536, 0.9355, 0.59, 0.9074, 0.02856, 0.2557, 0.04393, 0.1995, 0.05398, 0.2029, 0.04439, 0.261, 0.9343, 0.6029, 0.9404, 0.5448, 0.9695, 0.5543, 0.9654, 0.6131, 0.742, 0.9132, 0.8436, 0.8805, 0.8925, 0.8999, 0.7536, 0.9355, 0.8695, 0.7574, 0.8841, 0.702, 0.9183, 0.7182, 0.9057, 0.775, 0.9362, 0.3601, 0.9469, 0.3036, 0.9665, 0.3129, 0.9587, 0.3706, 0.8841, 0.702, 0.895, 0.6456, 0.9272, 0.6607, 0.9183, 0.7182, 0.9469, 0.3036, 0.9611, 0.2481, 0.9767, 0.2557, 0.9665, 0.3129, 0.895, 0.6456, 0.904, 0.5887, 0.9343, 0.6029, 0.9272, 0.6607, 0.6188, 0.8893, 0.7291, 0.8914, 0.742, 0.9132, 0.6079, 0.8993, 0.01288, 0.2481, 0.03419, 0.1946, 0.04393, 0.1995, 0.02856, 0.2557, 0.904, 0.5887, 0.9119, 0.5315, 0.9404, 0.5448, 0.9343, 0.6029, 0.7291, 0.8914, 0.8074, 0.8585, 0.8436, 0.8805, 0.742, 0.9132, 0.9119, 0.5315, 0.9196, 0.4743, 0.9463, 0.4867, 0.9404, 0.5448, 0.8074, 0.8585, 0.8471, 0.8106, 0.8852, 0.8301, 0.8436, 0.8805, 0.9196, 0.4743, 0.9275, 0.4171, 0.9522, 0.4286, 0.9463, 0.4867, 0.8471, 0.8106, 0.8695, 0.7574, 0.9057, 0.775, 0.8852, 0.8301, 0.9275, 0.4171, 0.9362, 0.3601, 0.9587, 0.3706, 0.9522, 0.4286, 0.884, 0.515, 0.8932, 0.4586, 0.9196, 0.4743, 0.9119, 0.5315, 0.7783, 0.8356, 0.8142, 0.7888, 0.8471, 0.8106, 0.8074, 0.8585, 0.8932, 0.4586, 0.9028, 0.4024, 0.9275, 0.4171, 0.9196, 0.4743, 0.8142, 0.7888, 0.8366, 0.7369, 0.8695, 0.7574, 0.8471, 0.8106, 0.9028, 0.4024, 0.9138, 0.3467, 0.9362, 0.3601, 0.9275, 0.4171, 0.8366, 0.7369, 0.8522, 0.6827, 0.8841, 0.702, 0.8695, 0.7574, 0.9138, 0.3467, 0.9273, 0.2917, 0.9469, 0.3036, 0.9362, 0.3601, 0.8522, 0.6827, 0.8644, 0.6273, 0.895, 0.6456, 0.8841, 0.702, 0.9273, 0.2917, 0.9456, 0.2384, 0.9611, 0.2481, 0.9469, 0.3036, 0.8644, 0.6273, 0.8746, 0.5713, 0.904, 0.5887, 0.895, 0.6456, 0.6241, 0.8782, 0.7157, 0.8702, 0.7291, 0.8914, 0.6188, 0.8893, 0.9456, 0.2384, 0.9731, 0.1884, 0.9824, 0.1946, 0.9611, 0.2481, 0.8746, 0.5713, 0.884, 0.515, 0.9119, 0.5315, 0.904, 0.5887, 0.7157, 0.8702, 0.7783, 0.8356, 0.8074, 0.8585, 0.7291, 0.8914, 0.9077, 0.2774, 0.9303, 0.2266, 0.9456, 0.2384, 0.9273, 0.2917, 0.835, 0.6066, 0.8461, 0.5513, 0.8746, 0.5713, 0.8644, 0.6273, 0.6251, 0.8666, 0.702, 0.8499, 0.7157, 0.8702, 0.6241, 0.8782, 0.9303, 0.2266, 0.9644, 0.1808, 0.9731, 0.1884, 0.9456, 0.2384, 0.8461, 0.5513, 0.8565, 0.4958, 0.884, 0.515, 0.8746, 0.5713, 0.702, 0.8499, 0.7533, 0.8128, 0.7783, 0.8356, 0.7157, 0.8702, 0.8565, 0.4958, 0.867, 0.4403, 0.8932, 0.4586, 0.884, 0.515, 0.7533, 0.8128, 0.7852, 0.766, 0.8142, 0.7888, 0.7783, 0.8356, 0.867, 0.4403, 0.8783, 0.3851, 0.9028, 0.4024, 0.8932, 0.4586, 0.7852, 0.766, 0.8066, 0.7148, 0.8366, 0.7369, 0.8142, 0.7888, 0.8783, 0.3851, 0.8913, 0.3306, 0.9138, 0.3467, 0.9028, 0.4024, 0.8066, 0.7148, 0.8223, 0.6613, 0.8522, 0.6827, 0.8366, 0.7369, 0.8913, 0.3306, 0.9077, 0.2774, 0.9273, 0.2917, 0.9138, 0.3467, 0.8223, 0.6613, 0.835, 0.6066, 0.8644, 0.6273, 0.8522, 0.6827, 0.8536, 0.3656, 0.8686, 0.3123, 0.8913, 0.3306, 0.8783, 0.3851, 0.7786, 0.6919, 0.7939, 0.6387, 0.8223, 0.6613, 0.8066, 0.7148, 0.8686, 0.3123, 0.888, 0.2608, 0.9077, 0.2774, 0.8913, 0.3306, 0.7939, 0.6387, 0.8067, 0.5844, 0.835, 0.6066, 0.8223, 0.6613, 0.888, 0.2608, 0.9152, 0.2128, 0.9303, 0.2266, 0.9077, 0.2774, 0.8067, 0.5844, 0.8183, 0.5297, 0.8461, 0.5513, 0.835, 0.6066, 0.6231, 0.8552, 0.6879, 0.8308, 0.702, 0.8499, 0.6251, 0.8666, 0.9152, 0.2128, 0.9566, 0.172, 0.9644, 0.1808, 0.9303, 0.2266, 0.8183, 0.5297, 0.8294, 0.4747, 0.8565, 0.4958, 0.8461, 0.5513, 0.6879, 0.8308, 0.7307, 0.7908, 0.7533, 0.8128, 0.702, 0.8499, 0.8294, 0.4747, 0.8409, 0.4199, 0.867, 0.4403, 0.8565, 0.4958, 0.7307, 0.7908, 0.7588, 0.7432, 0.7852, 0.766, 0.7533, 0.8128, 0.8409, 0.4199, 0.8536, 0.3656, 0.8783, 0.3851, 0.867, 0.4403, 0.7588, 0.7432, 0.7786, 0.6919, 0.8066, 0.7148, 0.7852, 0.766, 0.8024, 0.4524, 0.8146, 0.398, 0.8409, 0.4199, 0.8294, 0.4747, 0.7095, 0.7698, 0.7341, 0.7209, 0.7588, 0.7432, 0.7307, 0.7908, 0.8146, 0.398, 0.8285, 0.3444, 0.8536, 0.3656, 0.8409, 0.4199, 0.7341, 0.7209, 0.7522, 0.6691, 0.7786, 0.6919, 0.7588, 0.7432, 0.8285, 0.3444, 0.8455, 0.2921, 0.8686, 0.3123, 0.8536, 0.3656, 0.7522, 0.6691, 0.7667, 0.6158, 0.7939, 0.6387, 0.7786, 0.6919, 0.8455, 0.2921, 0.868, 0.2423, 0.888, 0.2608, 0.8686, 0.3123, 0.7667, 0.6158, 0.7792, 0.5616, 0.8067, 0.5844, 0.7939, 0.6387, 0.868, 0.2423, 0.9004, 0.1974, 0.9152, 0.2128, 0.888, 0.2608, 0.7792, 0.5616, 0.7909, 0.507, 0.8183, 0.5297, 0.8067, 0.5844, 0.6188, 0.8442, 0.6735, 0.8128, 0.6879, 0.8308, 0.6231, 0.8552, 0.9004, 0.1974, 0.9498, 0.1622, 0.9566, 0.172, 0.9152, 0.2128, 0.7909, 0.507, 0.8024, 0.4524, 0.8294, 0.4747, 0.8183, 0.5297, 0.6735, 0.8128, 0.7095, 0.7698, 0.7307, 0.7908, 0.6879, 0.8308, 0.8474, 0.2222, 0.8859, 0.1803, 0.9004, 0.1974, 0.868, 0.2423, 0.7521, 0.5388, 0.7635, 0.4841, 0.7909, 0.507, 0.7792, 0.5616, 0.6128, 0.8339, 0.6589, 0.7964, 0.6735, 0.8128, 0.6188, 0.8442, 0.8859, 0.1803, 0.9444, 0.1516, 0.9498, 0.1622, 0.9004, 0.1974, 0.7635, 0.4841, 0.7752, 0.4295, 0.8024, 0.4524, 0.7909, 0.507, 0.6589, 0.7964, 0.6892, 0.7502, 0.7095, 0.7698, 0.6735, 0.8128, 0.7752, 0.4295, 0.7878, 0.3753, 0.8146, 0.398, 0.8024, 0.4524, 0.6892, 0.7502, 0.7105, 0.6998, 0.7341, 0.7209, 0.7095, 0.7698, 0.7878, 0.3753, 0.8027, 0.322, 0.8285, 0.3444, 0.8146, 0.398, 0.7105, 0.6998, 0.7267, 0.6471, 0.7522, 0.6691, 0.7341, 0.7209, 0.8027, 0.322, 0.8215, 0.2705, 0.8455, 0.2921, 0.8285, 0.3444, 0.7267, 0.6471, 0.7401, 0.5933, 0.7667, 0.6158, 0.7522, 0.6691, 0.8215, 0.2705, 0.8474, 0.2222, 0.868, 0.2423, 0.8455, 0.2921, 0.7401, 0.5933, 0.7521, 0.5388, 0.7792, 0.5616, 0.7667, 0.6158, 0.7757, 0.2991, 0.7962, 0.2479, 0.8215, 0.2705, 0.8027, 0.322, 0.7018, 0.6265, 0.714, 0.5719, 0.7401, 0.5933, 0.7267, 0.6471, 0.7962, 0.2479, 0.8257, 0.2007, 0.8474, 0.2222, 0.8215, 0.2705, 0.714, 0.5719, 0.7251, 0.5168, 0.7521, 0.5388, 0.7401, 0.5933, 0.8257, 0.2007, 0.8717, 0.1619, 0.8859, 0.1803, 0.8474, 0.2222, 0.7251, 0.5168, 0.736, 0.4617, 0.7635, 0.4841, 0.7521, 0.5388, 0.6055, 0.8244, 0.644, 0.7816, 0.6589, 0.7964, 0.6128, 0.8339, 0.8717, 0.1619, 0.9409, 0.1404, 0.9444, 0.1516, 0.8859, 0.1803, 0.736, 0.4617, 0.7474, 0.4068, 0.7752, 0.4295, 0.7635, 0.4841, 0.644, 0.7816, 0.6693, 0.7325, 0.6892, 0.7502, 0.6589, 0.7964, 0.7474, 0.4068, 0.7602, 0.3524, 0.7878, 0.3753, 0.7752, 0.4295, 0.6693, 0.7325, 0.6875, 0.6803, 0.7105, 0.6998, 0.6892, 0.7502, 0.7602, 0.3524, 0.7757, 0.2991, 0.8027, 0.322, 0.7878, 0.3753, 0.6875, 0.6803, 0.7018, 0.6265, 0.7267, 0.6471, 0.7105, 0.6998, 0.7187, 0.3851, 0.7313, 0.3302, 0.7602, 0.3524, 0.7474, 0.4068, 0.6497, 0.7167, 0.6649, 0.6628, 0.6875, 0.6803, 0.6693, 0.7325, 0.7313, 0.3302, 0.7471, 0.2765, 0.7757, 0.2991, 0.7602, 0.3524, 0.6649, 0.6628, 0.6772, 0.6078, 0.7018, 0.6265, 0.6875, 0.6803, 0.7471, 0.2765, 0.7689, 0.225, 0.7962, 0.2479, 0.7757, 0.2991, 0.6772, 0.6078, 0.6879, 0.5522, 0.714, 0.5719, 0.7018, 0.6265, 0.7689, 0.225, 0.8024, 0.1783, 0.8257, 0.2007, 0.7962, 0.2479, 0.6879, 0.5522, 0.6979, 0.4964, 0.7251, 0.5168, 0.714, 0.5719, 0.8024, 0.1783, 0.8577, 0.1423, 0.8717, 0.1619, 0.8257, 0.2007, 0.6979, 0.4964, 0.7079, 0.4406, 0.736, 0.4617, 0.7251, 0.5168, 0.5973, 0.8161, 0.6288, 0.7686, 0.644, 0.7816, 0.6055, 0.8244, 0.8577, 0.1423, 0.94, 0.1288, 0.9409, 0.1404, 0.8717, 0.1619, 0.7079, 0.4406, 0.7187, 0.3851, 0.7474, 0.4068, 0.736, 0.4617, 0.6288, 0.7686, 0.6497, 0.7167, 0.6693, 0.7325, 0.644, 0.7816, 0.776, 0.1554, 0.8441, 0.1216, 0.8577, 0.1423, 0.8024, 0.1783, 0.6702, 0.4782, 0.6791, 0.4216, 0.7079, 0.4406, 0.6979, 0.4964, 0.5884, 0.809, 0.6135, 0.7575, 0.6288, 0.7686, 0.5973, 0.8161, 0.8441, 0.1216, 0.9425, 0.1174, 0.94, 0.1288, 0.8577, 0.1423, 0.6791, 0.4216, 0.6889, 0.3652, 0.7187, 0.3851, 0.7079, 0.4406, 0.6135, 0.7575, 0.6301, 0.7033, 0.6497, 0.7167, 0.6288, 0.7686, 0.6889, 0.3652, 0.7006, 0.3094, 0.7313, 0.3302, 0.7187, 0.3851, 0.6301, 0.7033, 0.6425, 0.6478, 0.6649, 0.6628, 0.6497, 0.7167, 0.7006, 0.3094, 0.716, 0.2548, 0.7471, 0.2765, 0.7313, 0.3302, 0.6425, 0.6478, 0.6526, 0.5915, 0.6772, 0.6078, 0.6649, 0.6628, 0.716, 0.2548, 0.7385, 0.2025, 0.7689, 0.225, 0.7471, 0.2765, 0.6526, 0.5915, 0.6616, 0.5349, 0.6879, 0.5522, 0.6772, 0.6078, 0.7385, 0.2025, 0.776, 0.1554, 0.8024, 0.1783, 0.7689, 0.225, 0.6616, 0.5349, 0.6702, 0.4782, 0.6979, 0.4964, 0.6879, 0.5522, 0.62, 0.6354, 0.628, 0.578, 0.6526, 0.5915, 0.6425, 0.6478, 0.6819, 0.2353, 0.7038, 0.1815, 0.7385, 0.2025, 0.716, 0.2548, 0.628, 0.578, 0.6351, 0.5205, 0.6616, 0.5349, 0.6526, 0.5915, 0.7038, 0.1815, 0.7446, 0.1327, 0.776, 0.1554, 0.7385, 0.2025, 0.6351, 0.5205, 0.6421, 0.4629, 0.6702, 0.4782, 0.6616, 0.5349, 0.7446, 0.1327, 0.8308, 0.1002, 0.8441, 0.1216, 0.776, 0.1554, 0.6421, 0.4629, 0.6494, 0.4053, 0.6791, 0.4216, 0.6702, 0.4782, 0.5789, 0.8033, 0.5979, 0.7486, 0.6135, 0.7575, 0.5884, 0.809, 0.8308, 0.1002, 0.9498, 0.1066, 0.9425, 0.1174, 0.8441, 0.1216, 0.6494, 0.4053, 0.6576, 0.348, 0.6889, 0.3652, 0.6791, 0.4216, 0.5979, 0.7486, 0.6105, 0.6924, 0.6301, 0.7033, 0.6135, 0.7575, 0.6576, 0.348, 0.6679, 0.2912, 0.7006, 0.3094, 0.6889, 0.3652, 0.6105, 0.6924, 0.62, 0.6354, 0.6425, 0.6478, 0.6301, 0.7033, 0.6679, 0.2912, 0.6819, 0.2353, 0.716, 0.2548, 0.7006, 0.3094, 0.6187, 0.3926, 0.6249, 0.3344, 0.6576, 0.348, 0.6494, 0.4053, 0.5822, 0.742, 0.5909, 0.6842, 0.6105, 0.6924, 0.5979, 0.7486, 0.6249, 0.3344, 0.6329, 0.2765, 0.6679, 0.2912, 0.6576, 0.348, 0.5909, 0.6842, 0.5976, 0.6261, 0.62, 0.6354, 0.6105, 0.6924, 0.6329, 0.2765, 0.6442, 0.2192, 0.6819, 0.2353, 0.6679, 0.2912, 0.5976, 0.6261, 0.6032, 0.5678, 0.628, 0.578, 0.62, 0.6354, 0.6442, 0.2192, 0.6632, 0.1633, 0.7038, 0.1815, 0.6819, 0.2353, 0.6032, 0.5678, 0.6083, 0.5094, 0.6351, 0.5205, 0.628, 0.578, 0.6632, 0.1633, 0.7042, 0.1115, 0.7446, 0.1327, 0.7038, 0.1815, 0.6083, 0.5094, 0.6133, 0.451, 0.6421, 0.4629, 0.6351, 0.5205, 0.7042, 0.1115, 0.8183, 0.07812, 0.8308, 0.1002, 0.7446, 0.1327, 0.6133, 0.451, 0.6187, 0.3926, 0.6494, 0.4053, 0.6421, 0.4629, 0.5691, 0.799, 0.5822, 0.742, 0.5979, 0.7486, 0.5789, 0.8033, 0.8183, 0.07812, 0.9633, 0.09723, 0.9498, 0.1066, 0.8308, 0.1002, 0.6157, 0.1499, 0.6483, 0.09392, 0.7042, 0.1115, 0.6632, 0.1633, 0.5811, 0.502, 0.5841, 0.4431, 0.6133, 0.451, 0.6083, 0.5094, 0.6483, 0.09392, 0.8079, 0.05564, 0.8183, 0.07812, 0.7042, 0.1115, 0.5841, 0.4431, 0.5873, 0.3841, 0.6187, 0.3926, 0.6133, 0.451, 0.5589, 0.7961, 0.5663, 0.7376, 0.5822, 0.742, 0.5691, 0.799, 0.8079, 0.05564, 0.984, 0.09028, 0.9633, 0.09723, 0.8183, 0.07812, 0.5873, 0.3841, 0.591, 0.3252, 0.6249, 0.3344, 0.6187, 0.3926, 0.5663, 0.7376, 0.5712, 0.6788, 0.5909, 0.6842, 0.5822, 0.742, 0.591, 0.3252, 0.5958, 0.2664, 0.6329, 0.2765, 0.6249, 0.3344, 0.5712, 0.6788, 0.575, 0.62, 0.5976, 0.6261, 0.5909, 0.6842, 0.5958, 0.2664, 0.6029, 0.2079, 0.6442, 0.2192, 0.6329, 0.2765, 0.575, 0.62, 0.5782, 0.561, 0.6032, 0.5678, 0.5976, 0.6261, 0.6029, 0.2079, 0.6157, 0.1499, 0.6632, 0.1633, 0.6442, 0.2192, 0.5782, 0.561, 0.5811, 0.502, 0.6083, 0.5094, 0.6032, 0.5678, 0.5573, 0.2617, 0.5591, 0.2025, 0.6029, 0.2079, 0.5958, 0.2664, 0.5524, 0.6172, 0.5531, 0.5579, 0.5782, 0.561, 0.575, 0.62, 0.5591, 0.2025, 0.5623, 0.1433, 0.6157, 0.1499, 0.6029, 0.2079, 0.5531, 0.5579, 0.5538, 0.4987, 0.5811, 0.502, 0.5782, 0.561, 0.5623, 0.1433, 0.5717, 0.08429, 0.6483, 0.09392, 0.6157, 0.1499, 0.5538, 0.4987, 0.5545, 0.4395, 0.5841, 0.4431, 0.5811, 0.502, 0.5717, 0.08429, 0.8186, 0.03301, 0.8079, 0.05564, 0.6483, 0.09392, 0.5545, 0.4395, 0.5553, 0.3802, 0.5873, 0.3841, 0.5841, 0.4431, 0.5486, 0.7949, 0.5503, 0.7357, 0.5663, 0.7376, 0.5589, 0.7961, 0.8186, 0.03301, 1.011, 0.08686, 0.984, 0.09028, 0.8079, 0.05564, 0.5553, 0.3802, 0.5562, 0.321, 0.591, 0.3252, 0.5873, 0.3841, 0.5503, 0.7357, 0.5515, 0.6764, 0.5712, 0.6788, 0.5663, 0.7376, 0.5562, 0.321, 0.5573, 0.2617, 0.5958, 0.2664, 0.591, 0.3252, 0.5515, 0.6764, 0.5524, 0.6172, 0.575, 0.62, 0.5712, 0.6788, 1.233, 0.04184, 1.039, 0.08771, 1.011, 0.08686, 0.8186, 0.03301, 0.5232, 0.3812, 0.5211, 0.322, 0.5562, 0.321, 0.5553, 0.3802, 0.5344, 0.7361, 0.5318, 0.677, 0.5515, 0.6764, 0.5503, 0.7357, 0.5211, 0.322, 0.5185, 0.2629, 0.5573, 0.2617, 0.5562, 0.321, 0.5318, 0.677, 0.5298, 0.6179, 0.5524, 0.6172, 0.5515, 0.6764, 0.5185, 0.2629, 0.5145, 0.2038, 0.5591, 0.2025, 0.5573, 0.2617, 0.5298, 0.6179, 0.528, 0.5587, 0.5531, 0.5579, 0.5524, 0.6172, 0.5145, 0.2038, 0.5073, 0.145, 0.5623, 0.1433, 0.5591, 0.2025, 0.528, 0.5587, 0.5265, 0.4995, 0.5538, 0.4987, 0.5531, 0.5579, 0.5073, 0.145, 0.4871, 0.08678, 0.5717, 0.08429, 0.5623, 0.1433, 0.5265, 0.4995, 0.5249, 0.4403, 0.5545, 0.4395, 0.5538, 0.4987, 0.4871, 0.08678, 1.233, 0.04184, 0.8186, 0.03301, 0.5717, 0.08429, 0.5249, 0.4403, 0.5232, 0.3812, 0.5553, 0.3802, 0.5545, 0.4395, 0.5383, 0.7952, 0.5344, 0.7361, 0.5503, 0.7357, 0.5486, 0.7949, 0.4559, 0.1544, 0.4184, 0.1001, 0.4871, 0.08678, 0.5073, 0.145, 0.4992, 0.5044, 0.4954, 0.4457, 0.5249, 0.4403, 0.5265, 0.4995, 0.4184, 0.1001, 0.2795, 0.06447, 0.2848, 0.04184, 0.4871, 0.08678, 0.4954, 0.4457, 0.4913, 0.3869, 0.5232, 0.3812, 0.5249, 0.4403, 0.5281, 0.7971, 0.5185, 0.739, 0.5344, 0.7361, 0.5383, 0.7952, 0.2795, 0.06447, 0.1159, 0.09263, 0.09117, 0.08771, 0.2848, 0.04184, 0.4913, 0.3869, 0.4866, 0.3283, 0.5211, 0.322, 0.5232, 0.3812, 0.5185, 0.739, 0.5121, 0.6806, 0.5318, 0.677, 0.5344, 0.7361, 0.4866, 0.3283, 0.4805, 0.2698, 0.5185, 0.2629, 0.5211, 0.322, 0.5121, 0.6806, 0.5072, 0.622, 0.5298, 0.6179, 0.5318, 0.677, 0.4805, 0.2698, 0.4715, 0.2117, 0.5145, 0.2038, 0.5185, 0.2629, 0.5072, 0.622, 0.503, 0.5632, 0.528, 0.5587, 0.5298, 0.6179, 0.4715, 0.2117, 0.4559, 0.1544, 0.5073, 0.145, 0.5145, 0.2038, 0.503, 0.5632, 0.4992, 0.5044, 0.5265, 0.4995, 0.528, 0.5587, 0.4442, 0.2818, 0.4316, 0.225, 0.4715, 0.2117, 0.4805, 0.2698, 0.4846, 0.6294, 0.4781, 0.5714, 0.503, 0.5632, 0.5072, 0.622, 0.4316, 0.225, 0.4111, 0.1699, 0.4559, 0.1544, 0.4715, 0.2117, 0.4781, 0.5714, 0.4722, 0.5133, 0.4992, 0.5044, 0.503, 0.5632, 0.4111, 0.1699, 0.3695, 0.1195, 0.4184, 0.1001, 0.4559, 0.1544, 0.4722, 0.5133, 0.4664, 0.4552, 0.4954, 0.4457, 0.4992, 0.5044, 0.3695, 0.1195, 0.2679, 0.08681, 0.2795, 0.06447, 0.4184, 0.1001, 0.4664, 0.4552, 0.4602, 0.3971, 0.4913, 0.3869, 0.4954, 0.4457, 0.518, 0.8005, 0.5027, 0.7443, 0.5185, 0.739, 0.5281, 0.7971, 0.2679, 0.08681, 0.1338, 0.1007, 0.1159, 0.09263, 0.2795, 0.06447, 0.4602, 0.3971, 0.4531, 0.3393, 0.4866, 0.3283, 0.4913, 0.3869, 0.5027, 0.7443, 0.4924, 0.6871, 0.5121, 0.6806, 0.5185, 0.739, 0.4531, 0.3393, 0.4442, 0.2818, 0.4805, 0.2698, 0.4866, 0.3283, 0.4924, 0.6871, 0.4846, 0.6294, 0.5072, 0.622, 0.5121, 0.6806, 0.255, 0.1087, 0.1447, 0.1107, 0.1338, 0.1007, 0.2679, 0.08681, 0.4299, 0.4113, 0.421, 0.3544, 0.4531, 0.3393, 0.4602, 0.3971, 0.487, 0.7519, 0.4728, 0.6964, 0.4924, 0.6871, 0.5027, 0.7443, 0.421, 0.3544, 0.4101, 0.298, 0.4442, 0.2818, 0.4531, 0.3393, 0.4728, 0.6964, 0.4622, 0.6399, 0.4846, 0.6294, 0.4924, 0.6871, 0.4101, 0.298, 0.3954, 0.2426, 0.4316, 0.225, 0.4442, 0.2818, 0.4622, 0.6399, 0.4534, 0.5829, 0.4781, 0.5714, 0.4846, 0.6294, 0.3954, 0.2426, 0.373, 0.1894, 0.4111, 0.1699, 0.4316, 0.225, 0.4534, 0.5829, 0.4455, 0.5257, 0.4722, 0.5133, 0.4781, 0.5714, 0.373, 0.1894, 0.3333, 0.1415, 0.3695, 0.1195, 0.4111, 0.1699, 0.4455, 0.5257, 0.4378, 0.4685, 0.4664, 0.4552, 0.4722, 0.5133, 0.3333, 0.1415, 0.255, 0.1087, 0.2679, 0.08681, 0.3695, 0.1195, 0.4378, 0.4685, 0.4299, 0.4113, 0.4602, 0.3971, 0.4664, 0.4552, 0.5083, 0.8054, 0.487, 0.7519, 0.5027, 0.7443, 0.518, 0.8005, 0.3401, 0.2112, 0.3042, 0.1644, 0.3333, 0.1415, 0.373, 0.1894, 0.4191, 0.5414, 0.4099, 0.485, 0.4378, 0.4685, 0.4455, 0.5257, 0.3042, 0.1644, 0.2416, 0.1298, 0.255, 0.1087, 0.3333, 0.1415, 0.4099, 0.485, 0.4005, 0.4287, 0.4299, 0.4113, 0.4378, 0.4685, 0.499, 0.8116, 0.4715, 0.7616, 0.487, 0.7519, 0.5083, 0.8054, 0.2416, 0.1298, 0.15, 0.1218, 0.1447, 0.1107, 0.255, 0.1087, 0.4005, 0.4287, 0.3903, 0.3727, 0.421, 0.3544, 0.4299, 0.4113, 0.4715, 0.7616, 0.4532, 0.7083, 0.4728, 0.6964, 0.487, 0.7519, 0.3903, 0.3727, 0.3782, 0.3173, 0.4101, 0.298, 0.421, 0.3544, 0.4532, 0.7083, 0.4397, 0.6533, 0.4622, 0.6399, 0.4728, 0.6964, 0.3782, 0.3173, 0.3625, 0.2631, 0.3954, 0.2426, 0.4101, 0.298, 0.4397, 0.6533, 0.4288, 0.5976, 0.4534, 0.5829, 0.4622, 0.6399, 0.3625, 0.2631, 0.3401, 0.2112, 0.373, 0.1894, 0.3954, 0.2426, 0.4288, 0.5976, 0.4191, 0.5414, 0.4455, 0.5257, 0.4534, 0.5829, 0.4336, 0.7226, 0.4172, 0.6694, 0.4397, 0.6533, 0.4532, 0.7083, 0.3482, 0.3387, 0.3325, 0.2852, 0.3625, 0.2631, 0.3782, 0.3173, 0.4172, 0.6694, 0.4042, 0.6149, 0.4288, 0.5976, 0.4397, 0.6533, 0.3325, 0.2852, 0.3111, 0.234, 0.3401, 0.2112, 0.3625, 0.2631, 0.4042, 0.6149, 0.3929, 0.5597, 0.4191, 0.5414, 0.4288, 0.5976, 0.3111, 0.234, 0.2792, 0.1872, 0.3042, 0.1644, 0.3401, 0.2112, 0.3929, 0.5597, 0.3824, 0.5042, 0.4099, 0.485, 0.4191, 0.5414, 0.2792, 0.1872, 0.2279, 0.1501, 0.2416, 0.1298, 0.3042, 0.1644, 0.3824, 0.5042, 0.372, 0.4487, 0.4005, 0.4287, 0.4099, 0.485, 0.4903, 0.8192, 0.4562, 0.7734, 0.4715, 0.7616, 0.499, 0.8116, 0.2279, 0.1501, 0.151, 0.1334, 0.15, 0.1218, 0.2416, 0.1298, 0.372, 0.4487, 0.3609, 0.3934, 0.3903, 0.3727, 0.4005, 0.4287, 0.4562, 0.7734, 0.4336, 0.7226, 0.4532, 0.7083, 0.4715, 0.7616, 0.3609, 0.3934, 0.3482, 0.3387, 0.3782, 0.3173, 0.3903, 0.3727, 0.3553, 0.5253, 0.3442, 0.4703, 0.372, 0.4487, 0.3824, 0.5042, 0.4825, 0.828, 0.4411, 0.7872, 0.4562, 0.7734, 0.4903, 0.8192, 0.2138, 0.1692, 0.149, 0.1448, 0.151, 0.1334, 0.2279, 0.1501, 0.3442, 0.4703, 0.3327, 0.4156, 0.3609, 0.3934, 0.372, 0.4487, 0.4411, 0.7872, 0.4139, 0.7392, 0.4336, 0.7226, 0.4562, 0.7734, 0.3327, 0.4156, 0.3198, 0.3613, 0.3482, 0.3387, 0.3609, 0.3934, 0.4139, 0.7392, 0.3945, 0.6877, 0.4172, 0.6694, 0.4336, 0.7226, 0.3198, 0.3613, 0.3045, 0.3081, 0.3325, 0.2852, 0.3482, 0.3387, 0.3945, 0.6877, 0.3795, 0.6344, 0.4042, 0.6149, 0.4172, 0.6694, 0.3045, 0.3081, 0.2847, 0.2568, 0.3111, 0.234, 0.3325, 0.2852, 0.3795, 0.6344, 0.3668, 0.5801, 0.3929, 0.5597, 0.4042, 0.6149, 0.2847, 0.2568, 0.2566, 0.2092, 0.2792, 0.1872, 0.3111, 0.234, 0.3668, 0.5801, 0.3553, 0.5253, 0.3824, 0.5042, 0.3929, 0.5597, 0.2566, 0.2092, 0.2138, 0.1692, 0.2279, 0.1501, 0.2792, 0.1872, 0.2781, 0.3309, 0.26, 0.2791, 0.2847, 0.2568, 0.3045, 0.3081, 0.3544, 0.6556, 0.3405, 0.602, 0.3668, 0.5801, 0.3795, 0.6344, 0.26, 0.2791, 0.2354, 0.2302, 0.2566, 0.2092, 0.2847, 0.2568, 0.3405, 0.602, 0.3283, 0.5476, 0.3553, 0.5253, 0.3668, 0.5801, 0.2354, 0.2302, 0.1994, 0.1872, 0.2138, 0.1692, 0.2566, 0.2092, 0.3283, 0.5476, 0.3168, 0.493, 0.3442, 0.4703, 0.3553, 0.5253, 0.4757, 0.8378, 0.4263, 0.8026, 0.4411, 0.7872, 0.4825, 0.828, 0.1994, 0.1872, 0.1447, 0.1558, 0.149, 0.1448, 0.2138, 0.1692, 0.3168, 0.493, 0.3051, 0.4384, 0.3327, 0.4156, 0.3442, 0.4703, 0.4263, 0.8026, 0.3939, 0.7577, 0.4139, 0.7392, 0.4411, 0.7872, 0.3051, 0.4384, 0.2926, 0.3842, 0.3198, 0.3613, 0.3327, 0.4156, 0.3939, 0.7577, 0.3714, 0.7079, 0.3945, 0.6877, 0.4139, 0.7392, 0.2926, 0.3842, 0.2781, 0.3309, 0.3045, 0.3081, 0.3198, 0.3613, 0.3714, 0.7079, 0.3544, 0.6556, 0.3795, 0.6344, 0.3945, 0.6877, 0.278, 0.4612, 0.266, 0.4067, 0.2926, 0.3842, 0.3051, 0.4384, 0.3733, 0.7778, 0.3474, 0.7295, 0.3714, 0.7079, 0.3939, 0.7577, 0.266, 0.4067, 0.2526, 0.3529, 0.2781, 0.3309, 0.2926, 0.3842, 0.3474, 0.7295, 0.3286, 0.678, 0.3544, 0.6556, 0.3714, 0.7079, 0.2526, 0.3529, 0.2364, 0.3002, 0.26, 0.2791, 0.2781, 0.3309, 0.3286, 0.678, 0.3138, 0.6247, 0.3405, 0.602, 0.3544, 0.6556, 0.2364, 0.3002, 0.2151, 0.2498, 0.2354, 0.2302, 0.26, 0.2791, 0.3138, 0.6247, 0.3011, 0.5705, 0.3283, 0.5476, 0.3405, 0.602, 0.2151, 0.2498, 0.1848, 0.2036, 0.1994, 0.1872, 0.2354, 0.2302, 0.3011, 0.5705, 0.2894, 0.5159, 0.3168, 0.493, 0.3283, 0.5476, 0.4703, 0.8484, 0.4118, 0.8197, 0.4263, 0.8026, 0.4757, 0.8378, 0.1848, 0.2036, 0.1387, 0.1661, 0.1447, 0.1558, 0.1994, 0.1872, 0.2894, 0.5159, 0.278, 0.4612, 0.3051, 0.4384, 0.3168, 0.493, 0.4118, 0.8197, 0.3733, 0.7778, 0.3939, 0.7577, 0.4263, 0.8026, 0.1952, 0.2675, 0.1699, 0.2184, 0.1848, 0.2036, 0.2151, 0.2498, 0.2733, 0.5932, 0.2619, 0.5383, 0.2894, 0.5159, 0.3011, 0.5705, 0.4668, 0.8596, 0.3976, 0.8381, 0.4118, 0.8197, 0.4703, 0.8484, 0.1699, 0.2184, 0.1315, 0.1756, 0.1387, 0.1661, 0.1848, 0.2036, 0.2619, 0.5383, 0.251, 0.4832, 0.278, 0.4612, 0.2894, 0.5159, 0.3976, 0.8381, 0.3517, 0.7993, 0.3733, 0.7778, 0.4118, 0.8197, 0.251, 0.4832, 0.2399, 0.4281, 0.266, 0.4067, 0.278, 0.4612, 0.3517, 0.7993, 0.3221, 0.7521, 0.3474, 0.7295, 0.3733, 0.7778, 0.2399, 0.4281, 0.2277, 0.3735, 0.2526, 0.3529, 0.266, 0.4067, 0.3221, 0.7521, 0.3017, 0.7009, 0.3286, 0.678, 0.3474, 0.7295, 0.2277, 0.3735, 0.2134, 0.3197, 0.2364, 0.3002, 0.2526, 0.3529, 0.3017, 0.7009, 0.2861, 0.6476, 0.3138, 0.6247, 0.3286, 0.678, 0.2134, 0.3197, 0.1952, 0.2675, 0.2151, 0.2498, 0.2364, 0.3002, 0.2861, 0.6476, 0.2733, 0.5932, 0.3011, 0.5705, 0.3138, 0.6247, 0.2031, 0.3922, 0.1908, 0.3372, 0.2134, 0.3197, 0.2277, 0.3735, 0.273, 0.7235, 0.2572, 0.6698, 0.2861, 0.6476, 0.3017, 0.7009, 0.1908, 0.3372, 0.1756, 0.2833, 0.1952, 0.2675, 0.2134, 0.3197, 0.2572, 0.6698, 0.2446, 0.6149, 0.2733, 0.5932, 0.2861, 0.6476, 0.1756, 0.2833, 0.1548, 0.2314, 0.1699, 0.2184, 0.1952, 0.2675, 0.2446, 0.6149, 0.2338, 0.5594, 0.2619, 0.5383, 0.2733, 0.5932, 0.4659, 0.8712, 0.3836, 0.8577, 0.3976, 0.8381, 0.4668, 0.8596, 0.1548, 0.2314, 0.1233, 0.1839, 0.1315, 0.1756, 0.1699, 0.2184, 0.2338, 0.5594, 0.2238, 0.5036, 0.251, 0.4832, 0.2619, 0.5383, 0.3836, 0.8577, 0.3283, 0.8217, 0.3517, 0.7993, 0.3976, 0.8381, 0.2238, 0.5036, 0.2138, 0.4478, 0.2399, 0.4281, 0.251, 0.4832, 0.3283, 0.8217, 0.2948, 0.775, 0.3221, 0.7521, 0.3517, 0.7993, 0.2138, 0.4478, 0.2031, 0.3922, 0.2277, 0.3735, 0.2399, 0.4281, 0.2948, 0.775, 0.273, 0.7235, 0.3017, 0.7009, 0.3221, 0.7521, 0.1961, 0.5218, 0.1875, 0.4651, 0.2138, 0.4478, 0.2238, 0.5036, 0.3019, 0.8446, 0.2644, 0.7975, 0.2948, 0.775, 0.3283, 0.8217, 0.1875, 0.4651, 0.1785, 0.4085, 0.2031, 0.3922, 0.2138, 0.4478, 0.2644, 0.7975, 0.2419, 0.7452, 0.273, 0.7235, 0.2948, 0.775, 0.1785, 0.4085, 0.1684, 0.3522, 0.1908, 0.3372, 0.2031, 0.3922, 0.2419, 0.7452, 0.2265, 0.6906, 0.2572, 0.6698, 0.273, 0.7235, 0.1684, 0.3522, 0.156, 0.2967, 0.1756, 0.2833, 0.1908, 0.3372, 0.2265, 0.6906, 0.2148, 0.6348, 0.2446, 0.6149, 0.2572, 0.6698, 0.156, 0.2967, 0.1394, 0.2425, 0.1548, 0.2314, 0.1756, 0.2833, 0.2148, 0.6348, 0.205, 0.5784, 0.2338, 0.5594, 0.2446, 0.6149, 0.4684, 0.8826, 0.37, 0.8784, 0.3836, 0.8577, 0.4659, 0.8712, 0.1394, 0.2425, 0.1143, 0.191, 0.1233, 0.1839, 0.1548, 0.2314, 0.205, 0.5784, 0.1961, 0.5218, 0.2238, 0.5036, 0.2338, 0.5594, 0.37, 0.8784, 0.3019, 0.8446, 0.3283, 0.8217, 0.3836, 0.8577, 0.1364, 0.3076, 0.1238, 0.2514, 0.1394, 0.2425, 0.156, 0.2967, 0.1835, 0.652, 0.1753, 0.5947, 0.205, 0.5784, 0.2148, 0.6348, 0.4757, 0.8934, 0.3567, 0.8998, 0.37, 0.8784, 0.4684, 0.8826, 0.1238, 0.2514, 0.1048, 0.1967, 0.1143, 0.191, 0.1394, 0.2425, 0.1753, 0.5947, 0.168, 0.5371, 0.1961, 0.5218, 0.205, 0.5784, 0.3567, 0.8998, 0.2705, 0.8673, 0.3019, 0.8446, 0.37, 0.8784, 0.168, 0.5371, 0.161, 0.4795, 0.1875, 0.4651, 0.1961, 0.5218, 0.2705, 0.8673, 0.2297, 0.8185, 0.2644, 0.7975, 0.3019, 0.8446, 0.161, 0.4795, 0.1539, 0.422, 0.1785, 0.4085, 0.1875, 0.4651, 0.2297, 0.8185, 0.2078, 0.7647, 0.2419, 0.7452, 0.2644, 0.7975, 0.1539, 0.422, 0.146, 0.3646, 0.1684, 0.3522, 0.1785, 0.4085, 0.2078, 0.7647, 0.1938, 0.7088, 0.2265, 0.6906, 0.2419, 0.7452, 0.146, 0.3646, 0.1364, 0.3076, 0.156, 0.2967, 0.1684, 0.3522, 0.1938, 0.7088, 0.1835, 0.652, 0.2148, 0.6348, 0.2265, 0.6906, 0.1291, 0.4322, 0.1235, 0.3739, 0.146, 0.3646, 0.1539, 0.422, 0.1701, 0.7808, 0.1588, 0.7235, 0.1938, 0.7088, 0.2078, 0.7647, 0.1235, 0.3739, 0.1168, 0.3158, 0.1364, 0.3076, 0.146, 0.3646, 0.1588, 0.7235, 0.1509, 0.6656, 0.1835, 0.652, 0.1938, 0.7088, 0.1168, 0.3158, 0.1081, 0.258, 0.1238, 0.2514, 0.1364, 0.3076, 0.1509, 0.6656, 0.1446, 0.6074, 0.1753, 0.5947, 0.1835, 0.652, 0.4892, 0.9028, 0.3442, 0.9219, 0.3567, 0.8998, 0.4757, 0.8934, 0.1081, 0.258, 0.09497, 0.201, 0.1048, 0.1967, 0.1238, 0.2514, 0.1446, 0.6074, 0.1392, 0.549, 0.168, 0.5371, 0.1753, 0.5947, 0.3442, 0.9219, 0.2301, 0.8885, 0.2705, 0.8673, 0.3567, 0.8998, 0.1392, 0.549, 0.1342, 0.4906, 0.161, 0.4795, 0.168, 0.5371, 0.2301, 0.8885, 0.1891, 0.8367, 0.2297, 0.8185, 0.2705, 0.8673, 0.1342, 0.4906, 0.1291, 0.4322, 0.1539, 0.422, 0.161, 0.4795, 0.1891, 0.8367, 0.1701, 0.7808, 0.2078, 0.7647, 0.2297, 0.8185, 0.3338, 0.9444, 0.1742, 0.9061, 0.2301, 0.8885, 0.3442, 0.9219, 0.11, 0.5569, 0.1071, 0.498, 0.1342, 0.4906, 0.1392, 0.549, 0.1742, 0.9061, 0.1416, 0.8501, 0.1891, 0.8367, 0.2301, 0.8885, 0.1071, 0.498, 0.1041, 0.439, 0.1291, 0.4322, 0.1342, 0.4906, 0.1416, 0.8501, 0.1288, 0.7921, 0.1701, 0.7808, 0.1891, 0.8367, 0.1041, 0.439, 0.1009, 0.38, 0.1235, 0.3739, 0.1291, 0.4322, 0.1288, 0.7921, 0.1217, 0.7336, 0.1588, 0.7235, 0.1701, 0.7808, 0.1009, 0.38, 0.09713, 0.3212, 0.1168, 0.3158, 0.1235, 0.3739, 0.1217, 0.7336, 0.1169, 0.6748, 0.1509, 0.6656, 0.1588, 0.7235, 0.09713, 0.3212, 0.0922, 0.2624, 0.1081, 0.258, 0.1168, 0.3158, 0.1169, 0.6748, 0.1132, 0.6159, 0.1446, 0.6074, 0.1509, 0.6656, 0.5099, 0.9097, 0.3338, 0.9444, 0.3442, 0.9219, 0.4892, 0.9028, 0.0922, 0.2624, 0.08483, 0.2039, 0.09497, 0.201, 0.1081, 0.258, 0.1132, 0.6159, 0.11, 0.5569, 0.1392, 0.549, 0.1446, 0.6074, 0.08324, 0.7383, 0.08207, 0.679, 0.1169, 0.6748, 0.1217, 0.7336, 0.07741, 0.3236, 0.07626, 0.2643, 0.0922, 0.2624, 0.09713, 0.3212, 0.08207, 0.679, 0.08118, 0.6198, 0.1132, 0.6159, 0.1169, 0.6748, 0.5367, 0.9131, 0.3445, 0.967, 0.3338, 0.9444, 0.5099, 0.9097, 0.07626, 0.2643, 0.07454, 0.2051, 0.08483, 0.2039, 0.0922, 0.2624, 0.08118, 0.6198, 0.08043, 0.5605, 0.11, 0.5569, 0.1132, 0.6159, 0.3445, 0.967, 0.09759, 0.9157, 0.1742, 0.9061, 0.3338, 0.9444, 0.08043, 0.5605, 0.07973, 0.5013, 0.1071, 0.498, 0.11, 0.5569, 0.09759, 0.9157, 0.08824, 0.8567, 0.1416, 0.8501, 0.1742, 0.9061, 0.07973, 0.5013, 0.07904, 0.4421, 0.1041, 0.439, 0.1071, 0.498, 0.08824, 0.8567, 0.08499, 0.7975, 0.1288, 0.7921, 0.1416, 0.8501, 0.07904, 0.4421, 0.07829, 0.3828, 0.1009, 0.38, 0.1041, 0.439, 0.08499, 0.7975, 0.08324, 0.7383, 0.1217, 0.7336, 0.1288, 0.7921, 0.07829, 0.3828, 0.07741, 0.3236, 0.09713, 0.3212, 0.1009, 0.38, 0.05237, 0.5005, 0.05395, 0.4413, 0.07904, 0.4421, 0.07973, 0.5013, 0.03319, 0.855, 0.04046, 0.7962, 0.08499, 0.7975, 0.08824, 0.8567, 0.05395, 0.4413, 0.05566, 0.3821, 0.07829, 0.3828, 0.07904, 0.4421, 0.04046, 0.7962, 0.04441, 0.7371, 0.08324, 0.7383, 0.08499, 0.7975, 0.05566, 0.3821, 0.05768, 0.323, 0.07741, 0.3236, 0.07829, 0.3828, 0.04441, 0.7371, 0.04705, 0.678, 0.08207, 0.679, 0.08324, 0.7383, 0.05768, 0.323, 0.0603, 0.2639, 0.07626, 0.2643, 0.07741, 0.3236, 0.04705, 0.678, 0.04907, 0.6188, 0.08118, 0.6198, 0.08207, 0.679, 0.5653, 0.9123, 0.7589, 0.9582, 0.3445, 0.967, 0.5367, 0.9131, 0.0603, 0.2639, 0.06422, 0.2048, 0.07454, 0.2051, 0.07626, 0.2643, 0.04907, 0.6188, 0.05079, 0.5597, 0.08043, 0.5605, 0.08118, 0.6198, 0.7589, 0.9582, 0.9611, 0.9132, 1.046, 0.9157, 0.3445, 0.967, 0.05079, 0.5597, 0.05237, 0.5005, 0.07973, 0.5013, 0.08043, 0.5605, 0.01297, 0.9132, 0.03319, 0.855, 0.08824, 0.8567, 0.09759, 0.9157, 0.04393, 0.1995, 0.0714, 0.1459, 0.05398, 0.2029, 0.5455, 0.8541, 0.6079, 0.8993, 0.59, 0.9074, 0.5455, 0.8541, 0.6188, 0.8893, 0.6079, 0.8993, 0.03419, 0.1946, 0.0714, 0.1459, 0.04393, 0.1995, 0.5455, 0.8541, 0.6241, 0.8782, 0.6188, 0.8893, 0.02491, 0.1884, 0.0714, 0.1459, 0.03419, 0.1946, 0.01624, 0.1808, 0.0714, 0.1459, 0.02491, 0.1884, 0.5455, 0.8541, 0.6251, 0.8666, 0.6241, 0.8782, 0.5455, 0.8541, 0.6231, 0.8552, 0.6251, 0.8666, 0.9566, 0.172, 1.02, 0.1459, 0.9644, 0.1808, 0.9498, 0.1622, 1.02, 0.1459, 0.9566, 0.172, 0.5455, 0.8541, 0.6188, 0.8442, 0.6231, 0.8552, 0.9444, 0.1516, 1.02, 0.1459, 0.9498, 0.1622, 0.5455, 0.8541, 0.6128, 0.8339, 0.6188, 0.8442, 0.5455, 0.8541, 0.6055, 0.8244, 0.6128, 0.8339, 0.9409, 0.1404, 1.02, 0.1459, 0.9444, 0.1516, 0.94, 0.1288, 1.02, 0.1459, 0.9409, 0.1404, 0.5455, 0.8541, 0.5973, 0.8161, 0.6055, 0.8244, 0.5455, 0.8541, 0.5884, 0.809, 0.5973, 0.8161, 0.9425, 0.1174, 1.02, 0.1459, 0.94, 0.1288, 0.5455, 0.8541, 0.5789, 0.8033, 0.5884, 0.809, 0.9498, 0.1066, 1.02, 0.1459, 0.9425, 0.1174, 0.9633, 0.09723, 1.02, 0.1459, 0.9498, 0.1066, 0.5455, 0.8541, 0.5691, 0.799, 0.5789, 0.8033, 0.5455, 0.8541, 0.5589, 0.7961, 0.5691, 0.799, 0.03583, 0.09028, 0.0714, 0.1459, 0.01513, 0.09723, 0.5455, 0.8541, 0.5486, 0.7949, 0.5589, 0.7961, 0.06263, 0.08686, 0.0714, 0.1459, 0.03583, 0.09028, 0.09117, 0.08771, 0.0714, 0.1459, 0.06263, 0.08686, 0.5455, 0.8541, 0.5383, 0.7952, 0.5486, 0.7949, 0.5455, 0.8541, 0.5281, 0.7971, 0.5383, 0.7952, 0.1159, 0.09263, 0.0714, 0.1459, 0.09117, 0.08771, 0.5455, 0.8541, 0.518, 0.8005, 0.5281, 0.7971, 0.1338, 0.1007, 0.0714, 0.1459, 0.1159, 0.09263, 0.1447, 0.1107, 0.0714, 0.1459, 0.1338, 0.1007, 0.5455, 0.8541, 0.5083, 0.8054, 0.518, 0.8005, 0.5455, 0.8541, 0.499, 0.8116, 0.5083, 0.8054, 0.15, 0.1218, 0.0714, 0.1459, 0.1447, 0.1107, 0.5455, 0.8541, 0.4903, 0.8192, 0.499, 0.8116, 0.151, 0.1334, 0.0714, 0.1459, 0.15, 0.1218, 0.149, 0.1448, 0.0714, 0.1459, 0.151, 0.1334, 0.5455, 0.8541, 0.4825, 0.828, 0.4903, 0.8192, 0.5455, 0.8541, 0.4757, 0.8378, 0.4825, 0.828, 0.1447, 0.1558, 0.0714, 0.1459, 0.149, 0.1448, 0.1387, 0.1661, 0.0714, 0.1459, 0.1447, 0.1558, 0.5455, 0.8541, 0.4703, 0.8484, 0.4757, 0.8378, 0.1315, 0.1756, 0.0714, 0.1459, 0.1387, 0.1661, 0.5455, 0.8541, 0.4668, 0.8596, 0.4703, 0.8484, 0.5455, 0.8541, 0.4659, 0.8712, 0.4668, 0.8596, 0.1233, 0.1839, 0.0714, 0.1459, 0.1315, 0.1756, 0.1143, 0.191, 0.0714, 0.1459, 0.1233, 0.1839, 0.5455, 0.8541, 0.4684, 0.8826, 0.4659, 0.8712, 0.1048, 0.1967, 0.0714, 0.1459, 0.1143, 0.191, 0.5455, 0.8541, 0.4757, 0.8934, 0.4684, 0.8826, 0.5455, 0.8541, 0.4892, 0.9028, 0.4757, 0.8934, 0.09497, 0.201, 0.0714, 0.1459, 0.1048, 0.1967, 0.08483, 0.2039, 0.0714, 0.1459, 0.09497, 0.201, 0.5455, 0.8541, 0.5099, 0.9097, 0.4892, 0.9028, 0.5455, 0.8541, 0.5367, 0.9131, 0.5099, 0.9097, 0.07454, 0.2051, 0.0714, 0.1459, 0.08483, 0.2039, 0.5455, 0.8541, 0.5653, 0.9123, 0.5367, 0.9131, 0.06422, 0.2048, 0.0714, 0.1459, 0.07454, 0.2051, 0.04439, 0.261, 0.05398, 0.2029, 0.06422, 0.2048, 0.0603, 0.2639, 0.01725, 0.6131, 0.02132, 0.5543, 0.05079, 0.5597, 0.04907, 0.6188, 0.7536, 0.9355, 0.8925, 0.8999, 0.9611, 0.9132, 0.7589, 0.9582, 0.05398, 0.2029, 0.0714, 0.1459, 0.06422, 0.2048, 0.02132, 0.5543, 0.02511, 0.4956, 0.05237, 0.5005, 0.05079, 0.5597, 0.8925, 0.8999, 0.93, 0.8456, 0.9814, 0.855, 0.9611, 0.9132, 0.02511, 0.4956, 0.02892, 0.4368, 0.05395, 0.4413, 0.05237, 0.5005, 0.93, 0.8456, 0.9456, 0.7883, 0.9886, 0.7962, 0.9814, 0.855, 0.02892, 0.4368, 0.03306, 0.378, 0.05566, 0.3821, 0.05395, 0.4413, 0.9456, 0.7883, 0.9546, 0.7302, 0.9926, 0.7371, 0.9886, 0.7962, 0.03306, 0.378, 0.03797, 0.3194, 0.05768, 0.323, 0.05566, 0.3821, 0.9546, 0.7302, 0.9607, 0.6717, 0.9952, 0.678, 0.9926, 0.7371, 0.5455, 0.8541, 0.59, 0.9074, 0.5653, 0.9123, 0.03797, 0.3194, 0.04439, 0.261, 0.0603, 0.2639, 0.05768, 0.323, 0.0125, 0.6717, 0.01725, 0.6131, 0.04907, 0.6188, 0.04705, 0.678, 0.59, 0.9074, 0.7536, 0.9355, 0.7589, 0.9582, 0.5653, 0.9123])
me_sphere.materials.append(mat_material_005)
me_sphere.use_remesh_preserve_volume = False
me_sphere.use_remesh_preserve_attributes = False
me_sphere.use_mirror_vertex_groups = False
me_sphere.update()

# ---- curves / text
cu_beziercircle_002 = bpy.data.curves.new('BezierCircle.002', 'CURVE')
cu_beziercircle_002.dimensions = '3D'
_sp = cu_beziercircle_002.splines.new('BEZIER'); _sp.bezier_points.add(2)
_sp.bezier_points.foreach_set('co', [4.805, -0.9487, 0.0, 6.0, 1.079, 0.0, 7.195, -0.9487, 0.0])
_sp.bezier_points.foreach_set('handle_left', [5.602, -0.9487, 0.0, 5.602, 0.4031, 0.0, 6.797, -0.2728, 0.0])
_sp.bezier_points.foreach_set('handle_right', [5.203, -0.2728, 0.0, 6.398, 0.4031, 0.0, 6.398, -0.9487, 0.0])
for _p, _l, _r in zip(_sp.bezier_points, ['VECTOR', 'VECTOR', 'VECTOR'], ['VECTOR', 'VECTOR', 'VECTOR']): _p.handle_left_type = _l; _p.handle_right_type = _r
_sp.order_u = 0
_sp.order_v = 0
_sp.use_cyclic_u = True
cu_beziercircle_002.materials.append(mat_material_003)
cu_beziercircle_002.use_path = True
cu_beziercircle_002.use_path_clamp = True
cu_beziercircle_002.bevel_resolution = 6
cu_beziercircle_002.bevel_depth = 0.1914
cu_beziercircle_002.fill_mode = 'FULL'
cu_beziercircle_001 = bpy.data.curves.new('BezierCircle.001', 'CURVE')
cu_beziercircle_001.dimensions = '3D'
_sp = cu_beziercircle_001.splines.new('BEZIER'); _sp.bezier_points.add(3)
_sp.bezier_points.foreach_set('co', [2.015, 0.9854, 0.0, 3.985, 0.9854, 0.0, 3.985, -0.9854, 0.0, 2.015, -0.9854, 0.0])
_sp.bezier_points.foreach_set('handle_left', [2.015, 0.3285, 0.0, 3.328, 0.9854, 0.0, 3.985, -0.3285, 0.0, 2.672, -0.9854, 0.0])
_sp.bezier_points.foreach_set('handle_right', [2.672, 0.9854, 0.0, 3.985, 0.3285, 0.0, 3.328, -0.9854, 0.0, 2.015, -0.3285, 0.0])
for _p, _l, _r in zip(_sp.bezier_points, ['VECTOR', 'VECTOR', 'VECTOR', 'VECTOR'], ['VECTOR', 'VECTOR', 'VECTOR', 'VECTOR']): _p.handle_left_type = _l; _p.handle_right_type = _r
_sp.order_u = 0
_sp.order_v = 0
_sp.use_cyclic_u = True
cu_beziercircle_001.materials.append(mat_material_002)
cu_beziercircle_001.use_path = True
cu_beziercircle_001.use_path_clamp = True
cu_beziercircle_001.bevel_resolution = 6
cu_beziercircle_001.bevel_depth = 0.1444
cu_beziercircle_001.fill_mode = 'FULL'
cu_beziercircle = bpy.data.curves.new('BezierCircle', 'CURVE')
cu_beziercircle.dimensions = '3D'
_sp = cu_beziercircle.splines.new('BEZIER'); _sp.bezier_points.add(3)
_sp.bezier_points.foreach_set('co', [-1.0, 0.0, 0.0, 0.0, 1.0, 0.0, 1.0, 0.0, 0.0, 0.0, -1.0, 0.0])
_sp.bezier_points.foreach_set('handle_left', [-1.0, -0.5521, 0.0, -0.5521, 1.0, 0.0, 1.0, 0.5521, 0.0, 0.5521, -1.0, 0.0])
_sp.bezier_points.foreach_set('handle_right', [-1.0, 0.5521, 0.0, 0.5521, 1.0, 0.0, 1.0, -0.5521, 0.0, -0.5521, -1.0, 0.0])
for _p, _l, _r in zip(_sp.bezier_points, ['AUTO', 'AUTO', 'AUTO', 'AUTO'], ['AUTO', 'AUTO', 'AUTO', 'AUTO']): _p.handle_left_type = _l; _p.handle_right_type = _r
_sp.order_u = 0
_sp.order_v = 0
_sp.use_cyclic_u = True
cu_beziercircle.materials.append(mat_material_001)
cu_beziercircle.use_path = True
cu_beziercircle.use_path_clamp = True
cu_beziercircle.bevel_resolution = 6
cu_beziercircle.bevel_depth = 0.118
cu_beziercircle.fill_mode = 'FULL'
cu_beziercircle_004 = bpy.data.curves.new('BezierCircle.004', 'CURVE')
cu_beziercircle_004.dimensions = '3D'
_sp = cu_beziercircle_004.splines.new('BEZIER'); _sp.bezier_points.add(2)
_sp.bezier_points.foreach_set('co', [7.89, 1.064, 0.0, 8.875, 0.07824, 0.0, 9.86, -0.9071, 0.0])
_sp.bezier_points.foreach_set('handle_left', [7.561, 1.392, 0.0, 8.547, 0.4067, 0.0, 9.532, -0.5786, 0.0])
_sp.bezier_points.foreach_set('handle_right', [8.218, 0.7351, 0.0, 9.204, -0.2502, 0.0, 10.19, -1.236, 0.0])
for _p, _l, _r in zip(_sp.bezier_points, ['VECTOR', 'VECTOR', 'VECTOR'], ['VECTOR', 'VECTOR', 'VECTOR']): _p.handle_left_type = _l; _p.handle_right_type = _r
_sp.order_u = 0
_sp.order_v = 0
_sp = cu_beziercircle_004.splines.new('BEZIER'); _sp.bezier_points.add(2)
_sp.bezier_points.foreach_set('co', [9.86, 1.064, 0.0, 8.875, 0.07824, 0.0, 7.89, -0.9071, 0.0])
_sp.bezier_points.foreach_set('handle_left', [10.19, 1.392, 0.0, 9.204, 0.4067, 0.0, 8.218, -0.5786, 0.0])
_sp.bezier_points.foreach_set('handle_right', [9.532, 0.7351, 0.0, 8.547, -0.2502, 0.0, 7.561, -1.236, 0.0])
for _p, _l, _r in zip(_sp.bezier_points, ['VECTOR', 'VECTOR', 'VECTOR'], ['VECTOR', 'VECTOR', 'VECTOR']): _p.handle_left_type = _l; _p.handle_right_type = _r
_sp.order_u = 0
_sp.order_v = 0
cu_beziercircle_004.materials.append(mat_material_004)
cu_beziercircle_004.use_path = True
cu_beziercircle_004.use_path_clamp = True
cu_beziercircle_004.bevel_resolution = 6
cu_beziercircle_004.extrude = 0.05
cu_beziercircle_004.bevel_depth = 0.1298
cu_beziercircle_004.fill_mode = 'FULL'

# ---- objects
ob_camera_003 = bpy.data.objects.new('Camera.003', cam_camera_003)
ob_camera_002 = bpy.data.objects.new('Camera.002', cam_camera_002)
ob_camera_001 = bpy.data.objects.new('Camera.001', cam_camera_001)
ob_beziercircle_003 = bpy.data.objects.new('BezierCircle.003', me_mesh)
ob_beziercircle_002 = bpy.data.objects.new('BezierCircle.002', cu_beziercircle_002)
ob_beziercircle_001 = bpy.data.objects.new('BezierCircle.001', cu_beziercircle_001)
ob_beziercircle = bpy.data.objects.new('BezierCircle', cu_beziercircle)
ob_lamp = bpy.data.objects.new('Lamp', light_lamp)
ob_camera = bpy.data.objects.new('Camera', cam_camera)
ob_camera_004 = bpy.data.objects.new('Camera.004', cam_camera_004)
ob_sphere = bpy.data.objects.new('Sphere', me_sphere)
ob_beziercircle_004 = bpy.data.objects.new('BezierCircle.004', cu_beziercircle_004)

# ---- transforms, parenting, visibility, modifiers, constraints
ob_camera_003.location = (10.48, -4.291, 1.085)
ob_camera_003.rotation_euler = (1.307, -0.4898, 0.4888)
ob_camera_003.lock_rotations_4d = False
ob_camera_003.empty_display_type = 'ARROWS'
ob_camera_003.color = (0.0, 0.0, 0.0, 0.0)
ob_camera_003.display_type = 'WIRE'
ob_camera_003.lineart.crease_threshold = 0.0
ob_camera_002.location = (7.216, -4.229, 1.223)
ob_camera_002.rotation_euler = (1.218, -0.443, 0.5321)
ob_camera_002.lock_rotations_4d = False
ob_camera_002.empty_display_type = 'ARROWS'
ob_camera_002.color = (0.0, 0.0, 0.0, 0.0)
ob_camera_002.display_type = 'WIRE'
ob_camera_002.lineart.crease_threshold = 0.0
ob_camera_001.location = (4.631, -4.291, 1.085)
ob_camera_001.rotation_euler = (1.307, -0.4898, 0.4888)
ob_camera_001.lock_rotations_4d = False
ob_camera_001.empty_display_type = 'ARROWS'
ob_camera_001.color = (0.0, 0.0, 0.0, 0.0)
ob_camera_001.display_type = 'WIRE'
ob_camera_001.lineart.crease_threshold = 0.0
ob_beziercircle_003.location = (0.0, 0.0, 0.0)
ob_beziercircle_003.lineart.crease_threshold = 0.0
ob_beziercircle_002.location = (0.0, 0.0, 0.0)
ob_beziercircle_002.lineart.crease_threshold = 0.0
ob_beziercircle_001.location = (0.0, 0.0, 0.0)
ob_beziercircle_001.lineart.crease_threshold = 0.0
ob_beziercircle.location = (0.0, 0.0, 0.0)
ob_beziercircle.lineart.crease_threshold = 0.0
ob_lamp.location = (4.076, 1.005, 5.904)
ob_lamp.rotation_euler = (0.6503, 0.05522, 1.866)
ob_lamp.lock_rotations_4d = False
ob_lamp.empty_display_type = 'ARROWS'
ob_lamp.color = (0.0, 0.0, 0.0, 0.0)
ob_lamp.lineart.crease_threshold = 0.0
ob_camera.location = (1.626, -4.291, 1.085)
ob_camera.rotation_euler = (1.307, -0.4898, 0.4888)
ob_camera.lock_rotations_4d = False
ob_camera.empty_display_type = 'ARROWS'
ob_camera.color = (0.0, 0.0, 0.0, 0.0)
ob_camera.display_type = 'WIRE'
ob_camera.lineart.crease_threshold = 0.0
ob_camera_004.location = (1.626, -4.291, 1.085)
ob_camera_004.rotation_euler = (1.307, -0.4898, 0.4888)
ob_camera_004.lock_rotations_4d = False
ob_camera_004.empty_display_type = 'ARROWS'
ob_camera_004.color = (0.0, 0.0, 0.0, 0.0)
ob_camera_004.display_type = 'WIRE'
ob_camera_004.lineart.crease_threshold = 0.0
ob_sphere.location = (0.0, 0.0, 0.0)
ob_sphere.rotation_euler = (0.0, -0.0, -1.302)
ob_sphere.lineart.crease_threshold = 0.0
ob_beziercircle_004.location = (0.0, 0.0, 0.0)
ob_beziercircle_004.lineart.crease_threshold = 0.0

# ---- collection membership
col_collection_1.objects.link(ob_camera_003)
col_collection_1.objects.link(ob_camera_002)
col_collection_1.objects.link(ob_camera_001)
col_collection_1.objects.link(ob_beziercircle_003)
col_collection_1.objects.link(ob_beziercircle_002)
col_collection_1.objects.link(ob_beziercircle_001)
col_collection_1.objects.link(ob_beziercircle)
col_collection_1.objects.link(ob_lamp)
col_collection_1.objects.link(ob_camera)
col_collection_2.objects.link(ob_camera_004)
col_collection_2.objects.link(ob_sphere)
col_collection_9.objects.link(ob_beziercircle_004)

# ---- scene / render settings (as saved in the file)
scene.camera = ob_camera_004
scene.frame_start = 1; scene.frame_end = 35; scene.frame_set(35)
scene.render.engine = 'BLENDER_EEVEE_NEXT'
scene.render.image_settings.compression = 90
scene.render.resolution_x = 150
scene.render.resolution_y = 150
scene.render.dither_intensity = 0.0
scene.render.bake_margin = 2
scene.render.bake_bias = 0.0
scene.cycles.use_denoising = False
scene.cycles.samples = 10
scene.cycles.sampling_pattern = 'TABULATED_SOBOL'
scene.cycles.light_sampling_threshold = 0.0
scene.cycles.use_adaptive_sampling = False
scene.cycles.use_light_tree = False
scene.cycles.blur_glossy = 0.0
scene.cycles.volume_bounces = 1
scene.cycles.pixel_filter_type = 'GAUSSIAN'
scene.cycles.sample_clamp_indirect = 0.0
scene.view_settings.view_transform = 'Standard'
bpy.context.view_layer.update()
